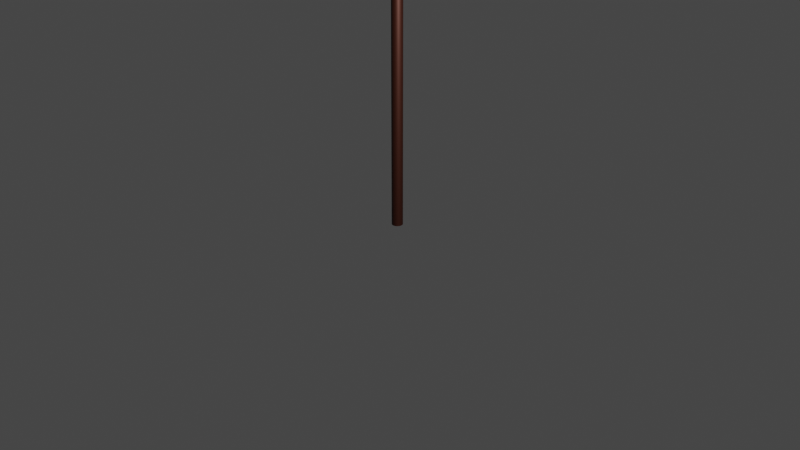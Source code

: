 # Source: Flag.blend  (saved by Blender 2.82.7; exported with 4.5.12 LTS)
import bpy
from mathutils import Matrix  # noqa: F401  (used for matrix-valued properties, if any)

bpy.ops.wm.read_factory_settings(use_empty=True)
scene = bpy.context.scene
scene.name = 'Scene'

# ---- collections
col_collection = bpy.data.collections.new('Collection'); scene.collection.children.link(col_collection)

# ---- materials (node trees are filled in below, after node groups)
mat_material_002 = bpy.data.materials.new('Material.002')
mat_material_002.use_transparent_shadow = False
mat_flag_color = bpy.data.materials.new('Flag Color')
mat_flag_color.use_transparent_shadow = False
mat_stripes = bpy.data.materials.new('Stripes')
mat_stripes.use_transparent_shadow = False
mat_stripes.diffuse_color = (0.8, 0.02392, 0.0184, 1.0)
mat_material_001 = bpy.data.materials.new('Material.001')
mat_material_001.use_transparent_shadow = False

# ---- material node trees
mat_material_002.use_nodes = True; mat_material_002.node_tree.nodes.clear()
_N = mat_material_002.node_tree.nodes; _L = mat_material_002.node_tree.links
n0 = _N.new('ShaderNodeOutputMaterial'); n0.name = 'Material Output'; n0.location = (300, 300)
n1 = _N.new('ShaderNodeBsdfPrincipled'); n1.name = 'Principled BSDF'; n1.location = (10, 300)
n1.distribution = 'GGX'
n1.subsurface_method = 'BURLEY'
n1.inputs[0].default_value = (0.0331, 0.007606, 0.003261, 1.0)
n1.inputs[1].default_value = 0.6528
n1.inputs[3].default_value = 1.45
n1.inputs[27].default_value = (0.0, 0.0, 0.0, 1.0)
n1.inputs[28].default_value = 1.0
_L.new(n1.outputs[0], n0.inputs[0])
n0.is_active_output = True
mat_flag_color.use_nodes = True; mat_flag_color.node_tree.nodes.clear()
_N = mat_flag_color.node_tree.nodes; _L = mat_flag_color.node_tree.links
n0 = _N.new('ShaderNodeOutputMaterial'); n0.name = 'Material Output'; n0.location = (300, 300)
n1 = _N.new('ShaderNodeBsdfPrincipled'); n1.name = 'Principled BSDF'; n1.location = (10, 300)
n1.distribution = 'GGX'
n1.subsurface_method = 'BURLEY'
n1.inputs[0].default_value = (0.8, 0.5198, 0.06102, 1.0)
n1.inputs[3].default_value = 1.45
n1.inputs[27].default_value = (0.0, 0.0, 0.0, 1.0)
n1.inputs[28].default_value = 1.0
_L.new(n1.outputs[0], n0.inputs[0])
n0.is_active_output = True
mat_material_001.use_nodes = True; mat_material_001.node_tree.nodes.clear()
_N = mat_material_001.node_tree.nodes; _L = mat_material_001.node_tree.links
n0 = _N.new('ShaderNodeOutputMaterial'); n0.name = 'Material Output'; n0.location = (300, 300)
n1 = _N.new('ShaderNodeBsdfPrincipled'); n1.name = 'Principled BSDF'; n1.location = (10, 300)
n1.distribution = 'GGX'
n1.subsurface_method = 'BURLEY'
n1.inputs[0].default_value = (0.06287, 0.01324, 0.8, 1.0)
n1.inputs[3].default_value = 1.45
n1.inputs[27].default_value = (0.0, 0.0, 0.0, 1.0)
n1.inputs[28].default_value = 1.0
_L.new(n1.outputs[0], n0.inputs[0])
n0.is_active_output = True

# ---- world
world_world = bpy.data.worlds.new('World'); scene.world = world_world
world_world.use_nodes = True; world_world.node_tree.nodes.clear()
_N = world_world.node_tree.nodes; _L = world_world.node_tree.links
n0 = _N.new('ShaderNodeOutputWorld'); n0.name = 'World Output'; n0.location = (300, 300)
n1 = _N.new('ShaderNodeBackground'); n1.name = 'Background'; n1.location = (10, 300)
n1.inputs[0].default_value = (0.05088, 0.05088, 0.05088, 1.0)
_L.new(n1.outputs[0], n0.inputs[0])
n0.is_active_output = True
world_world.color = (0.05088, 0.05088, 0.05088)
world_world.use_sun_shadow = False
world_world.sun_shadow_jitter_overblur = 0.0

# ---- cameras
cam_camera = bpy.data.cameras.new('Camera')
cam_camera.clip_end = 100.0
cam_camera.ortho_scale = 7.314

# ---- lights
light_light = bpy.data.lights.new('Light', 'POINT')
light_light.transmission_factor = 0.0
light_light.energy = 1000.0
light_light.shadow_soft_size = 0.1
light_light.shadow_maximum_resolution = 0.006
light_light.use_absolute_resolution = True

# ---- meshes
me_cylinder = bpy.data.meshes.new('Cylinder')
me_cylinder.from_pydata([(0.0, 1.0, -1.0), (0.0, 1.0, 3.847), (0.1951, 0.9808, -1.0), (0.1951, 0.9808, 3.847), (0.3827, 0.9239, -1.0), (0.3827, 0.9239, 3.847), (0.5556, 0.8315, -1.0), (0.5556, 0.8315, 3.847), (0.7071, 0.7071, -1.0), (0.7071, 0.7071, 3.847), (0.8315, 0.5556, -1.0), (0.8315, 0.5556, 3.847), (0.9239, 0.3827, -1.0), (0.9239, 0.3827, 3.847), (0.9808, 0.1951, -1.0), (0.9808, 0.1951, 3.847), (1.0, 7.55e-08, -1.0), (1.0, 7.55e-08, 3.847), (0.9808, -0.1951, -1.0), (0.9808, -0.1951, 3.847), (0.9239, -0.3827, -1.0), (0.9239, -0.3827, 3.847), (0.8315, -0.5556, -1.0), (0.8315, -0.5556, 3.847), (0.7071, -0.7071, -1.0), (0.7071, -0.7071, 3.847), (0.5556, -0.8315, -1.0), (0.5556, -0.8315, 3.847), (0.3827, -0.9239, -1.0), (0.3827, -0.9239, 3.847), (0.1951, -0.9808, -1.0), (0.1951, -0.9808, 3.847), (-3.258e-07, -1.0, -1.0), (-3.258e-07, -1.0, 3.847), (-0.1951, -0.9808, -1.0), (-0.1951, -0.9808, 3.847), (-0.3827, -0.9239, -1.0), (-0.3827, -0.9239, 3.847), (-0.5556, -0.8315, -1.0), (-0.5556, -0.8315, 3.847), (-0.7071, -0.7071, -1.0), (-0.7071, -0.7071, 3.847), (-0.8315, -0.5556, -1.0), (-0.8315, -0.5556, 3.847), (-0.9239, -0.3827, -1.0), (-0.9239, -0.3827, 3.847), (-0.9808, -0.1951, -1.0), (-0.9808, -0.1951, 3.847), (-1.0, 9.656e-07, -1.0), (-1.0, 9.656e-07, 3.847), (-0.9808, 0.1951, -1.0), (-0.9808, 0.1951, 3.847), (-0.9239, 0.3827, -1.0), (-0.9239, 0.3827, 3.847), (-0.8315, 0.5556, -1.0), (-0.8315, 0.5556, 3.847), (-0.7071, 0.7071, -1.0), (-0.7071, 0.7071, 3.847), (-0.5556, 0.8315, -1.0), (-0.5556, 0.8315, 3.847), (-0.3827, 0.9239, -1.0), (-0.3827, 0.9239, 3.847), (-0.1951, 0.9808, -1.0), (-0.1951, 0.9808, 3.847)], [], [(0, 1, 3, 2), (2, 3, 5, 4), (4, 5, 7, 6), (6, 7, 9, 8), (8, 9, 11, 10), (10, 11, 13, 12), (12, 13, 15, 14), (14, 15, 17, 16), (16, 17, 19, 18), (18, 19, 21, 20), (20, 21, 23, 22), (22, 23, 25, 24), (24, 25, 27, 26), (26, 27, 29, 28), (28, 29, 31, 30), (30, 31, 33, 32), (32, 33, 35, 34), (34, 35, 37, 36), (36, 37, 39, 38), (38, 39, 41, 40), (40, 41, 43, 42), (42, 43, 45, 44), (44, 45, 47, 46), (46, 47, 49, 48), (48, 49, 51, 50), (50, 51, 53, 52), (52, 53, 55, 54), (54, 55, 57, 56), (56, 57, 59, 58), (58, 59, 61, 60), (3, 1, 63, 61, 59, 57, 55, 53, 51, 49, 47, 45, 43, 41, 39, 37, 35, 33, 31, 29, 27, 25, 23, 21, 19, 17, 15, 13, 11, 9, 7, 5), (60, 61, 63, 62), (62, 63, 1, 0), (0, 2, 4, 6, 8, 10, 12, 14, 16, 18, 20, 22, 24, 26, 28, 30, 32, 34, 36, 38, 40, 42, 44, 46, 48, 50, 52, 54, 56, 58, 60, 62)])
_uv = me_cylinder.uv_layers.new(name='UVMap')
_uv.uv.foreach_set('vector', [1.0, 0.5, 1.0, 1.0, 0.9688, 1.0, 0.9688, 0.5, 0.9688, 0.5, 0.9688, 1.0, 0.9375, 1.0, 0.9375, 0.5, 0.9375, 0.5, 0.9375, 1.0, 0.9062, 1.0, 0.9062, 0.5, 0.9062, 0.5, 0.9062, 1.0, 0.875, 1.0, 0.875, 0.5, 0.875, 0.5, 0.875, 1.0, 0.8438, 1.0, 0.8438, 0.5, 0.8438, 0.5, 0.8438, 1.0, 0.8125, 1.0, 0.8125, 0.5, 0.8125, 0.5, 0.8125, 1.0, 0.7812, 1.0, 0.7812, 0.5, 0.7812, 0.5, 0.7812, 1.0, 0.75, 1.0, 0.75, 0.5, 0.75, 0.5, 0.75, 1.0, 0.7188, 1.0, 0.7188, 0.5, 0.7188, 0.5, 0.7188, 1.0, 0.6875, 1.0, 0.6875, 0.5, 0.6875, 0.5, 0.6875, 1.0, 0.6562, 1.0, 0.6562, 0.5, 0.6562, 0.5, 0.6562, 1.0, 0.625, 1.0, 0.625, 0.5, 0.625, 0.5, 0.625, 1.0, 0.5938, 1.0, 0.5938, 0.5, 0.5938, 0.5, 0.5938, 1.0, 0.5625, 1.0, 0.5625, 0.5, 0.5625, 0.5, 0.5625, 1.0, 0.5312, 1.0, 0.5312, 0.5, 0.5312, 0.5, 0.5312, 1.0, 0.5, 1.0, 0.5, 0.5, 0.5, 0.5, 0.5, 1.0, 0.4688, 1.0, 0.4688, 0.5, 0.4688, 0.5, 0.4688, 1.0, 0.4375, 1.0, 0.4375, 0.5, 0.4375, 0.5, 0.4375, 1.0, 0.4062, 1.0, 0.4062, 0.5, 0.4062, 0.5, 0.4062, 1.0, 0.375, 1.0, 0.375, 0.5, 0.375, 0.5, 0.375, 1.0, 0.3438, 1.0, 0.3438, 0.5, 0.3438, 0.5, 0.3438, 1.0, 0.3125, 1.0, 0.3125, 0.5, 0.3125, 0.5, 0.3125, 1.0, 0.2812, 1.0, 0.2812, 0.5, 0.2812, 0.5, 0.2812, 1.0, 0.25, 1.0, 0.25, 0.5, 0.25, 0.5, 0.25, 1.0, 0.2188, 1.0, 0.2188, 0.5, 0.2188, 0.5, 0.2188, 1.0, 0.1875, 1.0, 0.1875, 0.5, 0.1875, 0.5, 0.1875, 1.0, 0.1562, 1.0, 0.1562, 0.5, 0.1562, 0.5, 0.1562, 1.0, 0.125, 1.0, 0.125, 0.5, 0.125, 0.5, 0.125, 1.0, 0.09375, 1.0, 0.09375, 0.5, 0.09375, 0.5, 0.09375, 1.0, 0.0625, 1.0, 0.0625, 0.5, 0.2968, 0.4854, 0.25, 0.49, 0.2032, 0.4854, 0.1582, 0.4717, 0.1167, 0.4496, 0.08029, 0.4197, 0.05045, 0.3833, 0.02827, 0.3418, 0.01461, 0.2968, 0.01, 0.25, 0.01461, 0.2032, 0.02827, 0.1582, 0.05045, 0.1167, 0.08029, 0.08029, 0.1167, 0.05045, 0.1582, 0.02827, 0.2032, 0.01461, 0.25, 0.01, 0.2968, 0.01461, 0.3418, 0.02827, 0.3833, 0.05045, 0.4197, 0.08029, 0.4496, 0.1167, 0.4717, 0.1582, 0.4854, 0.2032, 0.49, 0.25, 0.4854, 0.2968, 0.4717, 0.3418, 0.4496, 0.3833, 0.4197, 0.4197, 0.3833, 0.4496, 0.3418, 0.4717, 0.0625, 0.5, 0.0625, 1.0, 0.03125, 1.0, 0.03125, 0.5, 0.03125, 0.5, 0.03125, 1.0, 0.0, 1.0, 0.0, 0.5, 0.75, 0.49, 0.7968, 0.4854, 0.8418, 0.4717, 0.8833, 0.4496, 0.9197, 0.4197, 0.9496, 0.3833, 0.9717, 0.3418, 0.9854, 0.2968, 0.99, 0.25, 0.9854, 0.2032, 0.9717, 0.1582, 0.9496, 0.1167, 0.9197, 0.08029, 0.8833, 0.05045, 0.8418, 0.02827, 0.7968, 0.01461, 0.75, 0.01, 0.7032, 0.01461, 0.6582, 0.02827, 0.6167, 0.05045, 0.5803, 0.08029, 0.5504, 0.1167, 0.5283, 0.1582, 0.5146, 0.2032, 0.51, 0.25, 0.5146, 0.2968, 0.5283, 0.3418, 0.5504, 0.3833, 0.5803, 0.4197, 0.6167, 0.4496, 0.6582, 0.4717, 0.7032, 0.4854])
me_cylinder.materials.append(mat_material_002)
me_cylinder.use_remesh_fix_poles = True
me_cylinder.use_remesh_preserve_attributes = False
me_cylinder.use_mirror_vertex_groups = False
me_cylinder.update()
me_plane = bpy.data.meshes.new('Plane')
me_plane.from_pydata([(-0.9745, -1.0, 0.0), (2.055, -1.0, 0.0), (-0.9745, 1.0, 0.0), (2.055, 1.0, 0.0), (0.5405, -1.0, 0.0), (0.5405, 1.0, 0.0), (-0.9745, 0.0, 0.0), (1.298, -1.0, 0.0), (2.055, 0.0, 0.0), (-0.217, 1.0, 0.0), (-0.217, -1.0, 0.0), (1.298, 1.0, 0.0), (0.5405, 0.0, 0.0), (-0.217, 0.0, 0.0), (1.298, 0.0, 0.0), (-0.9745, -0.5, 0.0), (1.677, -1.0, 0.0), (2.055, 0.5, 0.0), (-0.5957, 1.0, 0.0), (0.1617, -1.0, 0.0), (0.9192, 1.0, 0.0), (0.5405, 0.5, 0.0), (-0.9745, 0.5, 0.0), (0.9192, -1.0, 0.0), (2.055, -0.5, 0.0), (0.1617, 1.0, 0.0), (-0.5957, -1.0, 0.0), (1.677, 1.0, 0.0), (0.5405, -0.5, 0.0), (-0.217, 0.5, 0.0), (-0.217, -0.5, 0.0), (-0.5957, 0.0, 0.0), (0.1617, 0.0, 0.0), (1.298, 0.5, 0.0), (1.298, -0.5, 0.0), (0.9192, 0.0, 0.0), (1.677, 0.0, 0.0), (1.677, -0.5, 0.0), (0.9192, -0.5, 0.0), (0.9192, 0.5, 0.0), (0.1617, -0.5, 0.0), (-0.5957, -0.5, 0.0), (-0.5957, 0.5, 0.0), (0.1617, 0.5, 0.0), (1.677, 0.5, 0.0), (-0.9745, -0.75, 0.0), (1.866, -1.0, 0.0), (2.055, 0.75, 0.0), (-0.7851, 1.0, 0.0), (0.3511, -1.0, 0.0), (0.7298, 1.0, 0.0), (0.5405, 0.75, 0.0), (-0.9745, 0.25, 0.0), (1.109, -1.0, 0.0), (2.055, -0.25, 0.0), (-0.02765, 1.0, 0.0), (-0.4064, -1.0, 0.0), (1.487, 1.0, 0.0), (0.5405, -0.25, 0.0), (-0.217, 0.75, 0.0), (-0.217, -0.25, 0.0), (-0.7851, 0.0, 0.0), (-0.02765, 0.0, 0.0), (1.298, 0.75, 0.0), (1.298, -0.25, 0.0), (0.7298, 0.0, 0.0), (1.487, 0.0, 0.0), (-0.9745, -0.25, 0.0), (1.487, -1.0, 0.0), (2.055, 0.25, 0.0), (-0.4064, 1.0, 0.0), (-0.02765, -1.0, 0.0), (1.109, 1.0, 0.0), (0.5405, 0.25, 0.0), (-0.9745, 0.75, 0.0), (0.7298, -1.0, 0.0), (2.055, -0.75, 0.0), (0.3511, 1.0, 0.0), (-0.7851, -1.0, 0.0), (1.866, 1.0, 0.0), (0.5405, -0.75, 0.0), (-0.217, 0.25, 0.0), (-0.217, -0.75, 0.0), (-0.4064, 0.0, 0.0), (0.3511, 0.0, 0.0), (1.298, 0.25, 0.0), (1.298, -0.75, 0.0), (1.109, 0.0, 0.0), (1.866, 0.0, 0.0), (1.677, -0.25, 0.0), (1.677, -0.75, 0.0), (1.487, -0.5, 0.0), (1.866, -0.5, 0.0), (0.9192, -0.25, 0.0), (0.9192, -0.75, 0.0), (0.7298, -0.5, 0.0), (1.109, -0.5, 0.0), (0.9192, 0.75, 0.0), (0.9192, 0.25, 0.0), (0.7298, 0.5, 0.0), (1.109, 0.5, 0.0), (0.1617, -0.25, 0.0), (0.1617, -0.75, 0.0), (-0.02765, -0.5, 0.0), (0.3511, -0.5, 0.0), (-0.5957, -0.25, 0.0), (-0.5957, -0.75, 0.0), (-0.7851, -0.5, 0.0), (-0.4064, -0.5, 0.0), (-0.5957, 0.75, 0.0), (-0.5957, 0.25, 0.0), (-0.7851, 0.5, 0.0), (-0.4064, 0.5, 0.0), (0.1617, 0.75, 0.0), (0.1617, 0.25, 0.0), (-0.02765, 0.5, 0.0), (0.3511, 0.5, 0.0), (1.677, 0.75, 0.0), (1.677, 0.25, 0.0), (1.487, 0.5, 0.0), (1.866, 0.5, 0.0), (1.866, 0.25, 0.0), (1.487, 0.25, 0.0), (1.487, 0.75, 0.0), (0.3511, 0.25, 0.0), (-0.02765, 0.25, 0.0), (-0.02765, 0.75, 0.0), (-0.4064, 0.25, 0.0), (-0.7851, 0.25, 0.0), (-0.7851, 0.75, 0.0), (-0.4064, -0.75, 0.0), (-0.7851, -0.75, 0.0), (-0.7851, -0.25, 0.0), (0.3511, -0.75, 0.0), (-0.02765, -0.75, 0.0), (-0.02765, -0.25, 0.0), (1.109, 0.25, 0.0), (0.7298, 0.25, 0.0), (0.7298, 0.75, 0.0), (1.109, -0.75, 0.0), (0.7298, -0.75, 0.0), (0.7298, -0.25, 0.0), (1.866, -0.75, 0.0), (1.487, -0.75, 0.0), (1.487, -0.25, 0.0), (1.866, -0.25, 0.0), (1.109, -0.25, 0.0), (1.109, 0.75, 0.0), (0.3511, -0.25, 0.0), (-0.4064, -0.25, 0.0), (-0.4064, 0.75, 0.0), (0.3511, 0.75, 0.0), (1.866, 0.75, 0.0), (-0.9745, -0.875, 0.0), (1.961, -1.0, 0.0), (2.055, 0.875, 0.0), (-0.8798, 1.0, 0.0), (0.4458, -1.0, 0.0), (0.6351, 1.0, 0.0), (0.5405, 0.875, 0.0), (-0.9745, 0.125, 0.0), (1.203, -1.0, 0.0), (2.055, -0.125, 0.0), (-0.1223, 1.0, 0.0), (-0.3117, -1.0, 0.0), (1.393, 1.0, 0.0), (0.5405, -0.125, 0.0), (-0.217, 0.875, 0.0), (-0.217, -0.125, 0.0), (-0.8798, 0.0, 0.0), (-0.1223, 0.0, 0.0), (1.298, 0.875, 0.0), (1.298, -0.125, 0.0), (0.6351, 0.0, 0.0), (1.393, 0.0, 0.0), (-0.9745, -0.375, 0.0), (1.582, -1.0, 0.0), (2.055, 0.375, 0.0), (-0.5011, 1.0, 0.0), (0.06704, -1.0, 0.0), (1.014, 1.0, 0.0), (0.5405, 0.375, 0.0), (-0.9745, 0.625, 0.0), (0.8245, -1.0, 0.0), (2.055, -0.625, 0.0), (0.2564, 1.0, 0.0), (-0.6904, -1.0, 0.0), (1.771, 1.0, 0.0), (0.5405, -0.625, 0.0), (-0.217, 0.375, 0.0), (-0.217, -0.625, 0.0), (-0.5011, 0.0, 0.0), (0.2564, 0.0, 0.0), (1.298, 0.375, 0.0), (1.298, -0.625, 0.0), (1.014, 0.0, 0.0), (1.771, 0.0, 0.0), (1.677, -0.125, 0.0), (1.677, -0.625, 0.0), (1.393, -0.5, 0.0), (1.771, -0.5, 0.0), (0.9192, -0.125, 0.0), (0.9192, -0.625, 0.0), (0.6351, -0.5, 0.0), (1.014, -0.5, 0.0), (0.9192, 0.875, 0.0), (0.9192, 0.375, 0.0), (0.6351, 0.5, 0.0), (1.014, 0.5, 0.0), (0.1617, -0.125, 0.0), (0.1617, -0.625, 0.0), (-0.1223, -0.5, 0.0), (0.2564, -0.5, 0.0), (-0.5957, -0.125, 0.0), (-0.5957, -0.625, 0.0), (-0.8798, -0.5, 0.0), (-0.5011, -0.5, 0.0), (-0.5957, 0.875, 0.0), (-0.5957, 0.375, 0.0), (-0.8798, 0.5, 0.0), (-0.5011, 0.5, 0.0), (0.1617, 0.875, 0.0), (0.1617, 0.375, 0.0), (-0.1223, 0.5, 0.0), (0.2564, 0.5, 0.0), (1.677, 0.875, 0.0), (1.677, 0.375, 0.0), (1.393, 0.5, 0.0), (1.771, 0.5, 0.0), (-0.9745, -0.625, 0.0), (1.771, -1.0, 0.0), (2.055, 0.625, 0.0), (-0.6904, 1.0, 0.0), (0.2564, -1.0, 0.0), (0.8245, 1.0, 0.0), (0.5405, 0.625, 0.0), (-0.9745, 0.375, 0.0), (1.014, -1.0, 0.0), (2.055, -0.375, 0.0), (0.06704, 1.0, 0.0), (-0.5011, -1.0, 0.0), (1.582, 1.0, 0.0), (0.5405, -0.375, 0.0), (-0.217, 0.625, 0.0), (-0.217, -0.375, 0.0), (-0.6904, 0.0, 0.0), (0.06704, 0.0, 0.0), (1.298, 0.625, 0.0), (1.298, -0.375, 0.0), (0.8245, 0.0, 0.0), (1.582, 0.0, 0.0), (-0.9745, -0.125, 0.0), (1.393, -1.0, 0.0), (2.055, 0.125, 0.0), (-0.3117, 1.0, 0.0), (-0.1223, -1.0, 0.0), (1.203, 1.0, 0.0), (0.5405, 0.125, 0.0), (-0.9745, 0.875, 0.0), (0.6351, -1.0, 0.0), (2.055, -0.875, 0.0), (0.4458, 1.0, 0.0), (-0.8798, -1.0, 0.0), (1.961, 1.0, 0.0), (0.5405, -0.875, 0.0), (-0.217, 0.125, 0.0), (-0.217, -0.875, 0.0), (-0.3117, 0.0, 0.0), (0.4458, 0.0, 0.0), (1.298, 0.125, 0.0), (1.298, -0.875, 0.0), (1.203, 0.0, 0.0), (1.961, 0.0, 0.0), (1.677, -0.375, 0.0), (1.677, -0.875, 0.0), (1.582, -0.5, 0.0), (1.961, -0.5, 0.0), (0.9192, -0.375, 0.0), (0.9192, -0.875, 0.0), (0.8245, -0.5, 0.0), (1.203, -0.5, 0.0), (0.9192, 0.625, 0.0), (0.9192, 0.125, 0.0), (0.8245, 0.5, 0.0), (1.203, 0.5, 0.0), (0.1617, -0.375, 0.0), (0.1617, -0.875, 0.0), (0.06704, -0.5, 0.0), (0.4458, -0.5, 0.0), (-0.5957, -0.375, 0.0), (-0.5957, -0.875, 0.0), (-0.6904, -0.5, 0.0), (-0.3117, -0.5, 0.0), (-0.5957, 0.625, 0.0), (-0.5957, 0.125, 0.0), (-0.6904, 0.5, 0.0), (-0.3117, 0.5, 0.0), (0.1617, 0.625, 0.0), (0.1617, 0.125, 0.0), (0.06704, 0.5, 0.0), (0.4458, 0.5, 0.0), (1.677, 0.625, 0.0), (1.677, 0.125, 0.0), (1.582, 0.5, 0.0), (1.961, 0.5, 0.0), (1.866, 0.375, 0.0), (1.866, 0.125, 0.0), (1.771, 0.25, 0.0), (1.961, 0.25, 0.0), (1.487, 0.375, 0.0), (1.487, 0.125, 0.0), (1.393, 0.25, 0.0), (1.582, 0.25, 0.0), (1.487, 0.875, 0.0), (1.487, 0.625, 0.0), (1.393, 0.75, 0.0), (1.582, 0.75, 0.0), (0.3511, 0.375, 0.0), (0.3511, 0.125, 0.0), (0.2564, 0.25, 0.0), (0.4458, 0.25, 0.0), (-0.02765, 0.375, 0.0), (-0.02765, 0.125, 0.0), (-0.1223, 0.25, 0.0), (0.06704, 0.25, 0.0), (-0.02765, 0.875, 0.0), (-0.02765, 0.625, 0.0), (-0.1223, 0.75, 0.0), (0.06704, 0.75, 0.0), (-0.4064, 0.375, 0.0), (-0.4064, 0.125, 0.0), (-0.5011, 0.25, 0.0), (-0.3117, 0.25, 0.0), (-0.7851, 0.375, 0.0), (-0.7851, 0.125, 0.0), (-0.8798, 0.25, 0.0), (-0.6904, 0.25, 0.0), (-0.7851, 0.875, 0.0), (-0.7851, 0.625, 0.0), (-0.8798, 0.75, 0.0), (-0.6904, 0.75, 0.0), (-0.4064, -0.625, 0.0), (-0.4064, -0.875, 0.0), (-0.5011, -0.75, 0.0), (-0.3117, -0.75, 0.0), (-0.7851, -0.625, 0.0), (-0.7851, -0.875, 0.0), (-0.8798, -0.75, 0.0), (-0.6904, -0.75, 0.0), (-0.7851, -0.125, 0.0), (-0.7851, -0.375, 0.0), (-0.8798, -0.25, 0.0), (-0.6904, -0.25, 0.0), (0.3511, -0.625, 0.0), (0.3511, -0.875, 0.0), (0.2564, -0.75, 0.0), (0.4458, -0.75, 0.0), (-0.02765, -0.625, 0.0), (-0.02765, -0.875, 0.0), (-0.1223, -0.75, 0.0), (0.06704, -0.75, 0.0), (-0.02765, -0.125, 0.0), (-0.02765, -0.375, 0.0), (-0.1223, -0.25, 0.0), (0.06704, -0.25, 0.0), (1.109, 0.375, 0.0), (1.109, 0.125, 0.0), (1.014, 0.25, 0.0), (1.203, 0.25, 0.0), (0.7298, 0.375, 0.0), (0.7298, 0.125, 0.0), (0.6351, 0.25, 0.0), (0.8245, 0.25, 0.0), (0.7298, 0.875, 0.0), (0.7298, 0.625, 0.0), (0.6351, 0.75, 0.0), (0.8245, 0.75, 0.0), (1.109, -0.625, 0.0), (1.109, -0.875, 0.0), (1.014, -0.75, 0.0), (1.203, -0.75, 0.0), (0.7298, -0.625, 0.0), (0.7298, -0.875, 0.0), (0.6351, -0.75, 0.0), (0.8245, -0.75, 0.0), (0.7298, -0.125, 0.0), (0.7298, -0.375, 0.0), (0.6351, -0.25, 0.0), (0.8245, -0.25, 0.0), (1.866, -0.625, 0.0), (1.866, -0.875, 0.0), (1.771, -0.75, 0.0), (1.961, -0.75, 0.0), (1.487, -0.625, 0.0), (1.487, -0.875, 0.0), (1.393, -0.75, 0.0), (1.582, -0.75, 0.0), (1.487, -0.125, 0.0), (1.487, -0.375, 0.0), (1.393, -0.25, 0.0), (1.582, -0.25, 0.0), (1.866, -0.125, 0.0), (1.866, -0.375, 0.0), (1.771, -0.25, 0.0), (1.961, -0.25, 0.0), (1.109, -0.125, 0.0), (1.109, -0.375, 0.0), (1.014, -0.25, 0.0), (1.203, -0.25, 0.0), (1.109, 0.875, 0.0), (1.109, 0.625, 0.0), (1.014, 0.75, 0.0), (1.203, 0.75, 0.0), (0.3511, -0.125, 0.0), (0.3511, -0.375, 0.0), (0.2564, -0.25, 0.0), (0.4458, -0.25, 0.0), (-0.4064, -0.125, 0.0), (-0.4064, -0.375, 0.0), (-0.5011, -0.25, 0.0), (-0.3117, -0.25, 0.0), (-0.4064, 0.875, 0.0), (-0.4064, 0.625, 0.0), (-0.5011, 0.75, 0.0), (-0.3117, 0.75, 0.0), (0.3511, 0.875, 0.0), (0.3511, 0.625, 0.0), (0.2564, 0.75, 0.0), (0.4458, 0.75, 0.0), (1.866, 0.875, 0.0), (1.866, 0.625, 0.0), (1.771, 0.75, 0.0), (1.961, 0.75, 0.0), (1.961, 0.625, 0.0), (1.771, 0.625, 0.0), (1.771, 0.875, 0.0), (0.4458, 0.625, 0.0), (0.2564, 0.625, 0.0), (0.2564, 0.875, 0.0), (-0.3117, 0.625, 0.0), (-0.5011, 0.625, 0.0), (-0.5011, 0.875, 0.0), (-0.3117, -0.375, 0.0), (-0.5011, -0.375, 0.0), (-0.5011, -0.125, 0.0), (0.4458, -0.375, 0.0), (0.2564, -0.375, 0.0), (0.2564, -0.125, 0.0), (1.203, 0.625, 0.0), (1.014, 0.625, 0.0), (1.014, 0.875, 0.0), (1.203, -0.375, 0.0), (1.014, -0.375, 0.0), (1.014, -0.125, 0.0), (1.961, -0.375, 0.0), (1.771, -0.375, 0.0), (1.771, -0.125, 0.0), (1.582, -0.375, 0.0), (1.393, -0.375, 0.0), (1.393, -0.125, 0.0), (1.582, -0.875, 0.0), (1.393, -0.875, 0.0), (1.393, -0.625, 0.0), (1.961, -0.875, 0.0), (1.771, -0.875, 0.0), (1.771, -0.625, 0.0), (0.8245, -0.375, 0.0), (0.6351, -0.375, 0.0), (0.6351, -0.125, 0.0), (0.8245, -0.875, 0.0), (0.6351, -0.875, 0.0), (0.6351, -0.625, 0.0), (1.203, -0.875, 0.0), (1.014, -0.875, 0.0), (1.014, -0.625, 0.0), (0.8245, 0.625, 0.0), (0.6351, 0.625, 0.0), (0.6351, 0.875, 0.0), (0.8245, 0.125, 0.0), (0.6351, 0.125, 0.0), (0.6351, 0.375, 0.0), (1.203, 0.125, 0.0), (1.014, 0.125, 0.0), (1.014, 0.375, 0.0), (0.06704, -0.375, 0.0), (-0.1223, -0.375, 0.0), (-0.1223, -0.125, 0.0), (0.06704, -0.875, 0.0), (-0.1223, -0.875, 0.0), (-0.1223, -0.625, 0.0), (0.4458, -0.875, 0.0), (0.2564, -0.875, 0.0), (0.2564, -0.625, 0.0), (-0.6904, -0.375, 0.0), (-0.8798, -0.375, 0.0), (-0.8798, -0.125, 0.0), (-0.6904, -0.875, 0.0), (-0.8798, -0.875, 0.0), (-0.8798, -0.625, 0.0), (-0.3117, -0.875, 0.0), (-0.5011, -0.875, 0.0), (-0.5011, -0.625, 0.0), (-0.6904, 0.625, 0.0), (-0.8798, 0.625, 0.0), (-0.8798, 0.875, 0.0), (-0.6904, 0.125, 0.0), (-0.8798, 0.125, 0.0), (-0.8798, 0.375, 0.0), (-0.3117, 0.125, 0.0), (-0.5011, 0.125, 0.0), (-0.5011, 0.375, 0.0), (0.06704, 0.625, 0.0), (-0.1223, 0.625, 0.0), (-0.1223, 0.875, 0.0), (0.06704, 0.125, 0.0), (-0.1223, 0.125, 0.0), (-0.1223, 0.375, 0.0), (0.4458, 0.125, 0.0), (0.2564, 0.125, 0.0), (0.2564, 0.375, 0.0), (1.582, 0.625, 0.0), (1.393, 0.625, 0.0), (1.393, 0.875, 0.0), (1.582, 0.125, 0.0), (1.393, 0.125, 0.0), (1.393, 0.375, 0.0), (1.961, 0.125, 0.0), (1.771, 0.125, 0.0), (1.771, 0.375, 0.0), (1.961, 0.375, 0.0), (1.582, 0.375, 0.0), (1.582, 0.875, 0.0), (0.4458, 0.375, 0.0), (0.06704, 0.375, 0.0), (0.06704, 0.875, 0.0), (-0.3117, 0.375, 0.0), (-0.6904, 0.375, 0.0), (-0.6904, 0.875, 0.0), (-0.3117, -0.625, 0.0), (-0.6904, -0.625, 0.0), (-0.6904, -0.125, 0.0), (0.4458, -0.625, 0.0), (0.06704, -0.625, 0.0), (0.06704, -0.125, 0.0), (1.203, 0.375, 0.0), (0.8245, 0.375, 0.0), (0.8245, 0.875, 0.0), (1.203, -0.625, 0.0), (0.8245, -0.625, 0.0), (0.8245, -0.125, 0.0), (1.961, -0.625, 0.0), (1.582, -0.625, 0.0), (1.582, -0.125, 0.0), (1.961, -0.125, 0.0), (1.203, -0.125, 0.0), (1.203, 0.875, 0.0), (0.4458, -0.125, 0.0), (-0.3117, -0.125, 0.0), (-0.3117, 0.875, 0.0), (0.4458, 0.875, 0.0), (1.961, 0.875, 0.0)], [], [(560, 155, 3, 263), (559, 159, 5, 261), (558, 167, 9, 254), (557, 168, 13, 267), (556, 166, 12, 268), (555, 171, 11, 256), (554, 172, 14, 271), (553, 162, 8, 272), (552, 197, 36, 250), (551, 198, 37, 275), (550, 184, 24, 276), (549, 201, 35, 249), (548, 202, 38, 279), (547, 194, 34, 280), (546, 205, 20, 234), (545, 206, 39, 283), (544, 193, 33, 284), (543, 209, 32, 246), (542, 210, 40, 287), (541, 188, 28, 288), (540, 213, 31, 245), (539, 214, 41, 291), (538, 190, 30, 292), (537, 217, 18, 232), (536, 218, 42, 295), (535, 189, 29, 296), (534, 221, 25, 239), (533, 222, 43, 299), (532, 181, 21, 300), (531, 225, 27, 241), (530, 226, 44, 303), (529, 177, 17, 304), (528, 305, 120, 228), (527, 306, 121, 307), (526, 253, 69, 308), (525, 309, 119, 227), (524, 310, 122, 311), (523, 302, 118, 312), (522, 313, 57, 165), (521, 314, 123, 315), (520, 301, 117, 316), (519, 317, 116, 224), (518, 318, 124, 319), (517, 257, 73, 320), (516, 321, 115, 223), (515, 322, 125, 323), (514, 298, 114, 324), (513, 325, 55, 163), (512, 326, 126, 327), (511, 297, 113, 328), (510, 329, 112, 220), (509, 330, 127, 331), (508, 265, 81, 332), (507, 333, 111, 219), (506, 334, 128, 335), (505, 294, 110, 336), (504, 337, 48, 156), (503, 338, 129, 339), (502, 293, 109, 340), (501, 341, 108, 216), (500, 342, 130, 343), (499, 266, 82, 344), (498, 345, 107, 215), (497, 346, 131, 347), (496, 290, 106, 348), (495, 349, 61, 169), (494, 350, 132, 351), (493, 289, 105, 352), (492, 353, 104, 212), (491, 354, 133, 355), (490, 264, 80, 356), (489, 357, 103, 211), (488, 358, 134, 359), (487, 286, 102, 360), (486, 361, 62, 170), (485, 362, 135, 363), (484, 285, 101, 364), (483, 365, 100, 208), (482, 366, 136, 367), (481, 269, 85, 368), (480, 369, 99, 207), (479, 370, 137, 371), (478, 282, 98, 372), (477, 373, 50, 158), (476, 374, 138, 375), (475, 281, 97, 376), (474, 377, 96, 204), (473, 378, 139, 379), (472, 270, 86, 380), (471, 381, 95, 203), (470, 382, 140, 383), (469, 278, 94, 384), (468, 385, 65, 173), (467, 386, 141, 387), (466, 277, 93, 388), (465, 389, 92, 200), (464, 390, 142, 391), (463, 260, 76, 392), (462, 393, 91, 199), (461, 394, 143, 395), (460, 274, 90, 396), (459, 397, 66, 174), (458, 398, 144, 399), (457, 273, 89, 400), (456, 401, 88, 196), (455, 402, 145, 403), (454, 238, 54, 404), (453, 405, 87, 195), (452, 406, 146, 407), (451, 248, 64, 408), (450, 409, 72, 180), (449, 410, 147, 411), (448, 247, 63, 412), (447, 413, 84, 192), (446, 414, 148, 415), (445, 242, 58, 416), (444, 417, 83, 191), (443, 418, 149, 419), (442, 244, 60, 420), (441, 421, 70, 178), (440, 422, 150, 423), (439, 243, 59, 424), (438, 425, 77, 185), (437, 426, 151, 427), (436, 235, 51, 428), (435, 429, 79, 187), (434, 430, 152, 431), (433, 231, 47, 432), (430, 433, 432, 152), (120, 304, 433, 430), (304, 17, 231, 433), (301, 434, 431, 117), (44, 228, 434, 301), (228, 120, 430, 434), (225, 435, 187, 27), (117, 431, 435, 225), (431, 152, 429, 435), (426, 436, 428, 151), (116, 300, 436, 426), (300, 21, 235, 436), (297, 437, 427, 113), (43, 224, 437, 297), (224, 116, 426, 437), (221, 438, 185, 25), (113, 427, 438, 221), (427, 151, 425, 438), (422, 439, 424, 150), (112, 296, 439, 422), (296, 29, 243, 439), (293, 440, 423, 109), (42, 220, 440, 293), (220, 112, 422, 440), (217, 441, 178, 18), (109, 423, 441, 217), (423, 150, 421, 441), (418, 442, 420, 149), (108, 292, 442, 418), (292, 30, 244, 442), (289, 443, 419, 105), (41, 216, 443, 289), (216, 108, 418, 443), (213, 444, 191, 31), (105, 419, 444, 213), (419, 149, 417, 444), (414, 445, 416, 148), (104, 288, 445, 414), (288, 28, 242, 445), (285, 446, 415, 101), (40, 212, 446, 285), (212, 104, 414, 446), (209, 447, 192, 32), (101, 415, 447, 209), (415, 148, 413, 447), (410, 448, 412, 147), (100, 284, 448, 410), (284, 33, 247, 448), (281, 449, 411, 97), (39, 208, 449, 281), (208, 100, 410, 449), (205, 450, 180, 20), (97, 411, 450, 205), (411, 147, 409, 450), (406, 451, 408, 146), (96, 280, 451, 406), (280, 34, 248, 451), (277, 452, 407, 93), (38, 204, 452, 277), (204, 96, 406, 452), (201, 453, 195, 35), (93, 407, 453, 201), (407, 146, 405, 453), (402, 454, 404, 145), (92, 276, 454, 402), (276, 24, 238, 454), (273, 455, 403, 89), (37, 200, 455, 273), (200, 92, 402, 455), (197, 456, 196, 36), (89, 403, 456, 197), (403, 145, 401, 456), (398, 457, 400, 144), (91, 275, 457, 398), (275, 37, 273, 457), (248, 458, 399, 64), (34, 199, 458, 248), (199, 91, 398, 458), (172, 459, 174, 14), (64, 399, 459, 172), (399, 144, 397, 459), (394, 460, 396, 143), (68, 176, 460, 394), (176, 16, 274, 460), (270, 461, 395, 86), (7, 252, 461, 270), (252, 68, 394, 461), (194, 462, 199, 34), (86, 395, 462, 194), (395, 143, 393, 462), (390, 463, 392, 142), (46, 154, 463, 390), (154, 1, 260, 463), (274, 464, 391, 90), (16, 230, 464, 274), (230, 46, 390, 464), (198, 465, 200, 37), (90, 391, 465, 198), (391, 142, 389, 465), (386, 466, 388, 141), (95, 279, 466, 386), (279, 38, 277, 466), (242, 467, 387, 58), (28, 203, 467, 242), (203, 95, 386, 467), (166, 468, 173, 12), (58, 387, 468, 166), (387, 141, 385, 468), (382, 469, 384, 140), (75, 183, 469, 382), (183, 23, 278, 469), (264, 470, 383, 80), (4, 259, 470, 264), (259, 75, 382, 470), (188, 471, 203, 28), (80, 383, 471, 188), (383, 140, 381, 471), (378, 472, 380, 139), (53, 161, 472, 378), (161, 7, 270, 472), (278, 473, 379, 94), (23, 237, 473, 278), (237, 53, 378, 473), (202, 474, 204, 38), (94, 379, 474, 202), (379, 139, 377, 474), (374, 475, 376, 138), (99, 283, 475, 374), (283, 39, 281, 475), (235, 476, 375, 51), (21, 207, 476, 235), (207, 99, 374, 476), (159, 477, 158, 5), (51, 375, 477, 159), (375, 138, 373, 477), (370, 478, 372, 137), (65, 249, 478, 370), (249, 35, 282, 478), (257, 479, 371, 73), (12, 173, 479, 257), (173, 65, 370, 479), (181, 480, 207, 21), (73, 371, 480, 181), (371, 137, 369, 480), (366, 481, 368, 136), (87, 271, 481, 366), (271, 14, 269, 481), (282, 482, 367, 98), (35, 195, 482, 282), (195, 87, 366, 482), (206, 483, 208, 39), (98, 367, 483, 206), (367, 136, 365, 483), (362, 484, 364, 135), (103, 287, 484, 362), (287, 40, 285, 484), (244, 485, 363, 60), (30, 211, 485, 244), (211, 103, 362, 485), (168, 486, 170, 13), (60, 363, 486, 168), (363, 135, 361, 486), (358, 487, 360, 134), (71, 179, 487, 358), (179, 19, 286, 487), (266, 488, 359, 82), (10, 255, 488, 266), (255, 71, 358, 488), (190, 489, 211, 30), (82, 359, 489, 190), (359, 134, 357, 489), (354, 490, 356, 133), (49, 157, 490, 354), (157, 4, 264, 490), (286, 491, 355, 102), (19, 233, 491, 286), (233, 49, 354, 491), (210, 492, 212, 40), (102, 355, 492, 210), (355, 133, 353, 492), (350, 493, 352, 132), (107, 291, 493, 350), (291, 41, 289, 493), (175, 494, 351, 67), (15, 215, 494, 175), (215, 107, 350, 494), (251, 495, 169, 6), (67, 351, 495, 251), (351, 132, 349, 495), (346, 496, 348, 131), (78, 186, 496, 346), (186, 26, 290, 496), (153, 497, 347, 45), (0, 262, 497, 153), (262, 78, 346, 497), (229, 498, 215, 15), (45, 347, 498, 229), (347, 131, 345, 498), (342, 499, 344, 130), (56, 164, 499, 342), (164, 10, 266, 499), (290, 500, 343, 106), (26, 240, 500, 290), (240, 56, 342, 500), (214, 501, 216, 41), (106, 343, 501, 214), (343, 130, 341, 501), (338, 502, 340, 129), (111, 295, 502, 338), (295, 42, 293, 502), (182, 503, 339, 74), (22, 219, 503, 182), (219, 111, 338, 503), (258, 504, 156, 2), (74, 339, 504, 258), (339, 129, 337, 504), (334, 505, 336, 128), (61, 245, 505, 334), (245, 31, 294, 505), (160, 506, 335, 52), (6, 169, 506, 160), (169, 61, 334, 506), (236, 507, 219, 22), (52, 335, 507, 236), (335, 128, 333, 507), (330, 508, 332, 127), (83, 267, 508, 330), (267, 13, 265, 508), (294, 509, 331, 110), (31, 191, 509, 294), (191, 83, 330, 509), (218, 510, 220, 42), (110, 331, 510, 218), (331, 127, 329, 510), (326, 511, 328, 126), (115, 299, 511, 326), (299, 43, 297, 511), (243, 512, 327, 59), (29, 223, 512, 243), (223, 115, 326, 512), (167, 513, 163, 9), (59, 327, 513, 167), (327, 126, 325, 513), (322, 514, 324, 125), (62, 246, 514, 322), (246, 32, 298, 514), (265, 515, 323, 81), (13, 170, 515, 265), (170, 62, 322, 515), (189, 516, 223, 29), (81, 323, 516, 189), (323, 125, 321, 516), (318, 517, 320, 124), (84, 268, 517, 318), (268, 12, 257, 517), (298, 518, 319, 114), (32, 192, 518, 298), (192, 84, 318, 518), (222, 519, 224, 43), (114, 319, 519, 222), (319, 124, 317, 519), (314, 520, 316, 123), (119, 303, 520, 314), (303, 44, 301, 520), (247, 521, 315, 63), (33, 227, 521, 247), (227, 119, 314, 521), (171, 522, 165, 11), (63, 315, 522, 171), (315, 123, 313, 522), (310, 523, 312, 122), (66, 250, 523, 310), (250, 36, 302, 523), (269, 524, 311, 85), (14, 174, 524, 269), (174, 66, 310, 524), (193, 525, 227, 33), (85, 311, 525, 193), (311, 122, 309, 525), (306, 526, 308, 121), (88, 272, 526, 306), (272, 8, 253, 526), (302, 527, 307, 118), (36, 196, 527, 302), (196, 88, 306, 527), (226, 528, 228, 44), (118, 307, 528, 226), (307, 121, 305, 528), (305, 529, 304, 120), (121, 308, 529, 305), (308, 69, 177, 529), (309, 530, 303, 119), (122, 312, 530, 309), (312, 118, 226, 530), (313, 531, 241, 57), (123, 316, 531, 313), (316, 117, 225, 531), (317, 532, 300, 116), (124, 320, 532, 317), (320, 73, 181, 532), (321, 533, 299, 115), (125, 324, 533, 321), (324, 114, 222, 533), (325, 534, 239, 55), (126, 328, 534, 325), (328, 113, 221, 534), (329, 535, 296, 112), (127, 332, 535, 329), (332, 81, 189, 535), (333, 536, 295, 111), (128, 336, 536, 333), (336, 110, 218, 536), (337, 537, 232, 48), (129, 340, 537, 337), (340, 109, 217, 537), (341, 538, 292, 108), (130, 344, 538, 341), (344, 82, 190, 538), (345, 539, 291, 107), (131, 348, 539, 345), (348, 106, 214, 539), (349, 540, 245, 61), (132, 352, 540, 349), (352, 105, 213, 540), (353, 541, 288, 104), (133, 356, 541, 353), (356, 80, 188, 541), (357, 542, 287, 103), (134, 360, 542, 357), (360, 102, 210, 542), (361, 543, 246, 62), (135, 364, 543, 361), (364, 101, 209, 543), (365, 544, 284, 100), (136, 368, 544, 365), (368, 85, 193, 544), (369, 545, 283, 99), (137, 372, 545, 369), (372, 98, 206, 545), (373, 546, 234, 50), (138, 376, 546, 373), (376, 97, 205, 546), (377, 547, 280, 96), (139, 380, 547, 377), (380, 86, 194, 547), (381, 548, 279, 95), (140, 384, 548, 381), (384, 94, 202, 548), (385, 549, 249, 65), (141, 388, 549, 385), (388, 93, 201, 549), (389, 550, 276, 92), (142, 392, 550, 389), (392, 76, 184, 550), (393, 551, 275, 91), (143, 396, 551, 393), (396, 90, 198, 551), (397, 552, 250, 66), (144, 400, 552, 397), (400, 89, 197, 552), (401, 553, 272, 88), (145, 404, 553, 401), (404, 54, 162, 553), (405, 554, 271, 87), (146, 408, 554, 405), (408, 64, 172, 554), (409, 555, 256, 72), (147, 412, 555, 409), (412, 63, 171, 555), (413, 556, 268, 84), (148, 416, 556, 413), (416, 58, 166, 556), (417, 557, 267, 83), (149, 420, 557, 417), (420, 60, 168, 557), (421, 558, 254, 70), (150, 424, 558, 421), (424, 59, 167, 558), (425, 559, 261, 77), (151, 428, 559, 425), (428, 51, 159, 559), (429, 560, 263, 79), (152, 432, 560, 429), (432, 47, 155, 560)])
me_plane.polygons.foreach_set('material_index', [0, 0, 0, 0, 2, 0, 0, 0, 0, 1, 1, 2, 1, 1, 0, 0, 0, 2, 1, 1, 0, 1, 1, 0, 0, 0, 0, 0, 0, 0, 0, 0, 0, 0, 0, 0, 0, 0, 0, 1, 1, 0, 2, 2, 0, 0, 0, 0, 1, 1, 0, 0, 0, 0, 0, 0, 0, 1, 1, 1, 0, 0, 1, 0, 0, 0, 0, 0, 1, 0, 0, 1, 0, 0, 2, 0, 2, 0, 2, 0, 0, 2, 2, 0, 1, 1, 1, 0, 0, 1, 0, 0, 2, 0, 2, 1, 0, 0, 1, 0, 0, 0, 0, 0, 0, 0, 0, 2, 0, 0, 0, 1, 1, 0, 2, 0, 0, 0, 0, 0, 1, 1, 0, 1, 1, 0, 1, 1, 1, 1, 1, 1, 1, 1, 0, 0, 0, 1, 1, 1, 1, 1, 1, 0, 0, 0, 1, 1, 1, 1, 1, 1, 0, 0, 0, 0, 0, 0, 0, 0, 0, 0, 0, 0, 0, 0, 0, 2, 0, 0, 2, 2, 2, 1, 1, 1, 1, 1, 1, 0, 0, 0, 0, 0, 0, 2, 0, 0, 2, 0, 2, 0, 0, 0, 0, 0, 0, 0, 0, 0, 0, 0, 0, 0, 0, 0, 0, 0, 0, 0, 0, 0, 0, 0, 0, 1, 1, 1, 0, 0, 0, 0, 0, 0, 1, 1, 1, 2, 0, 0, 0, 0, 0, 2, 2, 2, 0, 0, 0, 0, 0, 0, 1, 1, 1, 0, 0, 0, 0, 0, 0, 1, 1, 1, 1, 1, 1, 1, 1, 1, 0, 0, 0, 2, 0, 2, 2, 2, 2, 0, 0, 0, 0, 2, 0, 0, 2, 2, 0, 2, 0, 0, 0, 0, 0, 0, 0, 0, 0, 0, 0, 0, 0, 0, 0, 0, 1, 1, 1, 0, 0, 0, 0, 0, 0, 1, 1, 1, 0, 0, 0, 0, 0, 0, 0, 0, 0, 0, 0, 0, 0, 0, 0, 1, 1, 1, 0, 0, 0, 0, 0, 0, 1, 1, 1, 1, 1, 1, 1, 1, 1, 0, 0, 0, 0, 0, 0, 0, 0, 0, 0, 0, 0, 0, 0, 0, 0, 0, 0, 0, 0, 0, 1, 1, 1, 1, 1, 1, 0, 0, 0, 2, 2, 2, 0, 0, 2, 0, 0, 0, 2, 2, 2, 2, 2, 0, 0, 2, 2, 1, 1, 1, 1, 1, 1, 0, 0, 0, 0, 0, 0, 0, 0, 0, 0, 0, 0, 0, 0, 0, 0, 0, 0, 0, 0, 0, 0, 0, 0, 0, 0, 0, 0, 0, 0, 0, 0, 0, 0, 0, 2, 0, 0, 0, 0, 0, 0, 0, 0, 0, 0, 0, 0, 1, 1, 1, 1, 1, 1, 0, 0, 0, 1, 1, 1, 1, 1, 1, 2, 2, 0, 0, 0, 0, 0, 2, 2, 0, 0, 0, 1, 1, 1, 1, 1, 1, 0, 2, 2, 1, 1, 1, 1, 1, 1, 0, 0, 0, 0, 0, 0, 2, 0, 0, 0, 0, 0, 2, 2, 2, 0, 0, 0, 0, 0, 0, 0, 0, 0, 0, 0, 0])
_uv = me_plane.uv_layers.new(name='UVMap')
_uv.uv.foreach_set('vector', [0.9688, 0.9375, 1.0, 0.9375, 1.0, 1.0, 0.9688, 1.0, 0.4688, 0.9375, 0.5, 0.9375, 0.5, 1.0, 0.4688, 1.0, 0.2188, 0.9375, 0.25, 0.9375, 0.25, 1.0, 0.2188, 1.0, 0.2188, 0.4375, 0.25, 0.4375, 0.25, 0.5, 0.2188, 0.5, 0.4688, 0.4375, 0.5, 0.4375, 0.5, 0.5, 0.4688, 0.5, 0.7188, 0.9375, 0.75, 0.9375, 0.75, 1.0, 0.7188, 1.0, 0.7188, 0.4375, 0.75, 0.4375, 0.75, 0.5, 0.7188, 0.5, 0.9688, 0.4375, 1.0, 0.4375, 1.0, 0.5, 0.9688, 0.5, 0.8438, 0.4375, 0.875, 0.4375, 0.875, 0.5, 0.8438, 0.5, 0.8438, 0.1875, 0.875, 0.1875, 0.875, 0.25, 0.8438, 0.25, 0.9688, 0.1875, 1.0, 0.1875, 1.0, 0.25, 0.9688, 0.25, 0.5938, 0.4375, 0.625, 0.4375, 0.625, 0.5, 0.5938, 0.5, 0.5938, 0.1875, 0.625, 0.1875, 0.625, 0.25, 0.5938, 0.25, 0.7188, 0.1875, 0.75, 0.1875, 0.75, 0.25, 0.7188, 0.25, 0.5938, 0.9375, 0.625, 0.9375, 0.625, 1.0, 0.5938, 1.0, 0.5938, 0.6875, 0.625, 0.6875, 0.625, 0.75, 0.5938, 0.75, 0.7188, 0.6875, 0.75, 0.6875, 0.75, 0.75, 0.7188, 0.75, 0.3438, 0.4375, 0.375, 0.4375, 0.375, 0.5, 0.3438, 0.5, 0.3438, 0.1875, 0.375, 0.1875, 0.375, 0.25, 0.3438, 0.25, 0.4688, 0.1875, 0.5, 0.1875, 0.5, 0.25, 0.4688, 0.25, 0.09375, 0.4375, 0.125, 0.4375, 0.125, 0.5, 0.09375, 0.5, 0.09375, 0.1875, 0.125, 0.1875, 0.125, 0.25, 0.09375, 0.25, 0.2188, 0.1875, 0.25, 0.1875, 0.25, 0.25, 0.2188, 0.25, 0.09375, 0.9375, 0.125, 0.9375, 0.125, 1.0, 0.09375, 1.0, 0.09375, 0.6875, 0.125, 0.6875, 0.125, 0.75, 0.09375, 0.75, 0.2188, 0.6875, 0.25, 0.6875, 0.25, 0.75, 0.2188, 0.75, 0.3438, 0.9375, 0.375, 0.9375, 0.375, 1.0, 0.3438, 1.0, 0.3438, 0.6875, 0.375, 0.6875, 0.375, 0.75, 0.3438, 0.75, 0.4688, 0.6875, 0.5, 0.6875, 0.5, 0.75, 0.4688, 0.75, 0.8438, 0.9375, 0.875, 0.9375, 0.875, 1.0, 0.8438, 1.0, 0.8438, 0.6875, 0.875, 0.6875, 0.875, 0.75, 0.8438, 0.75, 0.9688, 0.6875, 1.0, 0.6875, 1.0, 0.75, 0.9688, 0.75, 0.9062, 0.6875, 0.9375, 0.6875, 0.9375, 0.75, 0.9062, 0.75, 0.9062, 0.5625, 0.9375, 0.5625, 0.9375, 0.625, 0.9062, 0.625, 0.9688, 0.5625, 1.0, 0.5625, 1.0, 0.625, 0.9688, 0.625, 0.7812, 0.6875, 0.8125, 0.6875, 0.8125, 0.75, 0.7812, 0.75, 0.7812, 0.5625, 0.8125, 0.5625, 0.8125, 0.625, 0.7812, 0.625, 0.8438, 0.5625, 0.875, 0.5625, 0.875, 0.625, 0.8438, 0.625, 0.7812, 0.9375, 0.8125, 0.9375, 0.8125, 1.0, 0.7812, 1.0, 0.7812, 0.8125, 0.8125, 0.8125, 0.8125, 0.875, 0.7812, 0.875, 0.8438, 0.8125, 0.875, 0.8125, 0.875, 0.875, 0.8438, 0.875, 0.4062, 0.6875, 0.4375, 0.6875, 0.4375, 0.75, 0.4062, 0.75, 0.4062, 0.5625, 0.4375, 0.5625, 0.4375, 0.625, 0.4062, 0.625, 0.4688, 0.5625, 0.5, 0.5625, 0.5, 0.625, 0.4688, 0.625, 0.2812, 0.6875, 0.3125, 0.6875, 0.3125, 0.75, 0.2812, 0.75, 0.2812, 0.5625, 0.3125, 0.5625, 0.3125, 0.625, 0.2812, 0.625, 0.3438, 0.5625, 0.375, 0.5625, 0.375, 0.625, 0.3438, 0.625, 0.2812, 0.9375, 0.3125, 0.9375, 0.3125, 1.0, 0.2812, 1.0, 0.2812, 0.8125, 0.3125, 0.8125, 0.3125, 0.875, 0.2812, 0.875, 0.3438, 0.8125, 0.375, 0.8125, 0.375, 0.875, 0.3438, 0.875, 0.1562, 0.6875, 0.1875, 0.6875, 0.1875, 0.75, 0.1562, 0.75, 0.1562, 0.5625, 0.1875, 0.5625, 0.1875, 0.625, 0.1562, 0.625, 0.2188, 0.5625, 0.25, 0.5625, 0.25, 0.625, 0.2188, 0.625, 0.03125, 0.6875, 0.0625, 0.6875, 0.0625, 0.75, 0.03125, 0.75, 0.03125, 0.5625, 0.0625, 0.5625, 0.0625, 0.625, 0.03125, 0.625, 0.09375, 0.5625, 0.125, 0.5625, 0.125, 0.625, 0.09375, 0.625, 0.03125, 0.9375, 0.0625, 0.9375, 0.0625, 1.0, 0.03125, 1.0, 0.03125, 0.8125, 0.0625, 0.8125, 0.0625, 0.875, 0.03125, 0.875, 0.09375, 0.8125, 0.125, 0.8125, 0.125, 0.875, 0.09375, 0.875, 0.1562, 0.1875, 0.1875, 0.1875, 0.1875, 0.25, 0.1562, 0.25, 0.1562, 0.0625, 0.1875, 0.0625, 0.1875, 0.125, 0.1562, 0.125, 0.2188, 0.0625, 0.25, 0.0625, 0.25, 0.125, 0.2188, 0.125, 0.03125, 0.1875, 0.0625, 0.1875, 0.0625, 0.25, 0.03125, 0.25, 0.03125, 0.0625, 0.0625, 0.0625, 0.0625, 0.125, 0.03125, 0.125, 0.09375, 0.0625, 0.125, 0.0625, 0.125, 0.125, 0.09375, 0.125, 0.03125, 0.4375, 0.0625, 0.4375, 0.0625, 0.5, 0.03125, 0.5, 0.03125, 0.3125, 0.0625, 0.3125, 0.0625, 0.375, 0.03125, 0.375, 0.09375, 0.3125, 0.125, 0.3125, 0.125, 0.375, 0.09375, 0.375, 0.4062, 0.1875, 0.4375, 0.1875, 0.4375, 0.25, 0.4062, 0.25, 0.4062, 0.0625, 0.4375, 0.0625, 0.4375, 0.125, 0.4062, 0.125, 0.4688, 0.0625, 0.5, 0.0625, 0.5, 0.125, 0.4688, 0.125, 0.2812, 0.1875, 0.3125, 0.1875, 0.3125, 0.25, 0.2812, 0.25, 0.2812, 0.0625, 0.3125, 0.0625, 0.3125, 0.125, 0.2812, 0.125, 0.3438, 0.0625, 0.375, 0.0625, 0.375, 0.125, 0.3438, 0.125, 0.2812, 0.4375, 0.3125, 0.4375, 0.3125, 0.5, 0.2812, 0.5, 0.2812, 0.3125, 0.3125, 0.3125, 0.3125, 0.375, 0.2812, 0.375, 0.3438, 0.3125, 0.375, 0.3125, 0.375, 0.375, 0.3438, 0.375, 0.6562, 0.6875, 0.6875, 0.6875, 0.6875, 0.75, 0.6562, 0.75, 0.6562, 0.5625, 0.6875, 0.5625, 0.6875, 0.625, 0.6562, 0.625, 0.7188, 0.5625, 0.75, 0.5625, 0.75, 0.625, 0.7188, 0.625, 0.5312, 0.6875, 0.5625, 0.6875, 0.5625, 0.75, 0.5312, 0.75, 0.5312, 0.5625, 0.5625, 0.5625, 0.5625, 0.625, 0.5312, 0.625, 0.5938, 0.5625, 0.625, 0.5625, 0.625, 0.625, 0.5938, 0.625, 0.5312, 0.9375, 0.5625, 0.9375, 0.5625, 1.0, 0.5312, 1.0, 0.5312, 0.8125, 0.5625, 0.8125, 0.5625, 0.875, 0.5312, 0.875, 0.5938, 0.8125, 0.625, 0.8125, 0.625, 0.875, 0.5938, 0.875, 0.6562, 0.1875, 0.6875, 0.1875, 0.6875, 0.25, 0.6562, 0.25, 0.6562, 0.0625, 0.6875, 0.0625, 0.6875, 0.125, 0.6562, 0.125, 0.7188, 0.0625, 0.75, 0.0625, 0.75, 0.125, 0.7188, 0.125, 0.5312, 0.1875, 0.5625, 0.1875, 0.5625, 0.25, 0.5312, 0.25, 0.5312, 0.0625, 0.5625, 0.0625, 0.5625, 0.125, 0.5312, 0.125, 0.5938, 0.0625, 0.625, 0.0625, 0.625, 0.125, 0.5938, 0.125, 0.5312, 0.4375, 0.5625, 0.4375, 0.5625, 0.5, 0.5312, 0.5, 0.5312, 0.3125, 0.5625, 0.3125, 0.5625, 0.375, 0.5312, 0.375, 0.5938, 0.3125, 0.625, 0.3125, 0.625, 0.375, 0.5938, 0.375, 0.9062, 0.1875, 0.9375, 0.1875, 0.9375, 0.25, 0.9062, 0.25, 0.9062, 0.0625, 0.9375, 0.0625, 0.9375, 0.125, 0.9062, 0.125, 0.9688, 0.0625, 1.0, 0.0625, 1.0, 0.125, 0.9688, 0.125, 0.7812, 0.1875, 0.8125, 0.1875, 0.8125, 0.25, 0.7812, 0.25, 0.7812, 0.0625, 0.8125, 0.0625, 0.8125, 0.125, 0.7812, 0.125, 0.8438, 0.0625, 0.875, 0.0625, 0.875, 0.125, 0.8438, 0.125, 0.7812, 0.4375, 0.8125, 0.4375, 0.8125, 0.5, 0.7812, 0.5, 0.7812, 0.3125, 0.8125, 0.3125, 0.8125, 0.375, 0.7812, 0.375, 0.8438, 0.3125, 0.875, 0.3125, 0.875, 0.375, 0.8438, 0.375, 0.9062, 0.4375, 0.9375, 0.4375, 0.9375, 0.5, 0.9062, 0.5, 0.9062, 0.3125, 0.9375, 0.3125, 0.9375, 0.375, 0.9062, 0.375, 0.9688, 0.3125, 1.0, 0.3125, 1.0, 0.375, 0.9688, 0.375, 0.6562, 0.4375, 0.6875, 0.4375, 0.6875, 0.5, 0.6562, 0.5, 0.6562, 0.3125, 0.6875, 0.3125, 0.6875, 0.375, 0.6562, 0.375, 0.7188, 0.3125, 0.75, 0.3125, 0.75, 0.375, 0.7188, 0.375, 0.6562, 0.9375, 0.6875, 0.9375, 0.6875, 1.0, 0.6562, 1.0, 0.6562, 0.8125, 0.6875, 0.8125, 0.6875, 0.875, 0.6562, 0.875, 0.7188, 0.8125, 0.75, 0.8125, 0.75, 0.875, 0.7188, 0.875, 0.4062, 0.4375, 0.4375, 0.4375, 0.4375, 0.5, 0.4062, 0.5, 0.4062, 0.3125, 0.4375, 0.3125, 0.4375, 0.375, 0.4062, 0.375, 0.4688, 0.3125, 0.5, 0.3125, 0.5, 0.375, 0.4688, 0.375, 0.1562, 0.4375, 0.1875, 0.4375, 0.1875, 0.5, 0.1562, 0.5, 0.1562, 0.3125, 0.1875, 0.3125, 0.1875, 0.375, 0.1562, 0.375, 0.2188, 0.3125, 0.25, 0.3125, 0.25, 0.375, 0.2188, 0.375, 0.1562, 0.9375, 0.1875, 0.9375, 0.1875, 1.0, 0.1562, 1.0, 0.1562, 0.8125, 0.1875, 0.8125, 0.1875, 0.875, 0.1562, 0.875, 0.2188, 0.8125, 0.25, 0.8125, 0.25, 0.875, 0.2188, 0.875, 0.4062, 0.9375, 0.4375, 0.9375, 0.4375, 1.0, 0.4062, 1.0, 0.4062, 0.8125, 0.4375, 0.8125, 0.4375, 0.875, 0.4062, 0.875, 0.4688, 0.8125, 0.5, 0.8125, 0.5, 0.875, 0.4688, 0.875, 0.9062, 0.9375, 0.9375, 0.9375, 0.9375, 1.0, 0.9062, 1.0, 0.9062, 0.8125, 0.9375, 0.8125, 0.9375, 0.875, 0.9062, 0.875, 0.9688, 0.8125, 1.0, 0.8125, 1.0, 0.875, 0.9688, 0.875, 0.9375, 0.8125, 0.9688, 0.8125, 0.9688, 0.875, 0.9375, 0.875, 0.9375, 0.75, 0.9688, 0.75, 0.9688, 0.8125, 0.9375, 0.8125, 0.9688, 0.75, 1.0, 0.75, 1.0, 0.8125, 0.9688, 0.8125, 0.875, 0.8125, 0.9062, 0.8125, 0.9062, 0.875, 0.875, 0.875, 0.875, 0.75, 0.9062, 0.75, 0.9062, 0.8125, 0.875, 0.8125, 0.9062, 0.75, 0.9375, 0.75, 0.9375, 0.8125, 0.9062, 0.8125, 0.875, 0.9375, 0.9062, 0.9375, 0.9062, 1.0, 0.875, 1.0, 0.875, 0.875, 0.9062, 0.875, 0.9062, 0.9375, 0.875, 0.9375, 0.9062, 0.875, 0.9375, 0.875, 0.9375, 0.9375, 0.9062, 0.9375, 0.4375, 0.8125, 0.4688, 0.8125, 0.4688, 0.875, 0.4375, 0.875, 0.4375, 0.75, 0.4688, 0.75, 0.4688, 0.8125, 0.4375, 0.8125, 0.4688, 0.75, 0.5, 0.75, 0.5, 0.8125, 0.4688, 0.8125, 0.375, 0.8125, 0.4062, 0.8125, 0.4062, 0.875, 0.375, 0.875, 0.375, 0.75, 0.4062, 0.75, 0.4062, 0.8125, 0.375, 0.8125, 0.4062, 0.75, 0.4375, 0.75, 0.4375, 0.8125, 0.4062, 0.8125, 0.375, 0.9375, 0.4062, 0.9375, 0.4062, 1.0, 0.375, 1.0, 0.375, 0.875, 0.4062, 0.875, 0.4062, 0.9375, 0.375, 0.9375, 0.4062, 0.875, 0.4375, 0.875, 0.4375, 0.9375, 0.4062, 0.9375, 0.1875, 0.8125, 0.2188, 0.8125, 0.2188, 0.875, 0.1875, 0.875, 0.1875, 0.75, 0.2188, 0.75, 0.2188, 0.8125, 0.1875, 0.8125, 0.2188, 0.75, 0.25, 0.75, 0.25, 0.8125, 0.2188, 0.8125, 0.125, 0.8125, 0.1562, 0.8125, 0.1562, 0.875, 0.125, 0.875, 0.125, 0.75, 0.1562, 0.75, 0.1562, 0.8125, 0.125, 0.8125, 0.1562, 0.75, 0.1875, 0.75, 0.1875, 0.8125, 0.1562, 0.8125, 0.125, 0.9375, 0.1562, 0.9375, 0.1562, 1.0, 0.125, 1.0, 0.125, 0.875, 0.1562, 0.875, 0.1562, 0.9375, 0.125, 0.9375, 0.1562, 0.875, 0.1875, 0.875, 0.1875, 0.9375, 0.1562, 0.9375, 0.1875, 0.3125, 0.2188, 0.3125, 0.2188, 0.375, 0.1875, 0.375, 0.1875, 0.25, 0.2188, 0.25, 0.2188, 0.3125, 0.1875, 0.3125, 0.2188, 0.25, 0.25, 0.25, 0.25, 0.3125, 0.2188, 0.3125, 0.125, 0.3125, 0.1562, 0.3125, 0.1562, 0.375, 0.125, 0.375, 0.125, 0.25, 0.1562, 0.25, 0.1562, 0.3125, 0.125, 0.3125, 0.1562, 0.25, 0.1875, 0.25, 0.1875, 0.3125, 0.1562, 0.3125, 0.125, 0.4375, 0.1562, 0.4375, 0.1562, 0.5, 0.125, 0.5, 0.125, 0.375, 0.1562, 0.375, 0.1562, 0.4375, 0.125, 0.4375, 0.1562, 0.375, 0.1875, 0.375, 0.1875, 0.4375, 0.1562, 0.4375, 0.4375, 0.3125, 0.4688, 0.3125, 0.4688, 0.375, 0.4375, 0.375, 0.4375, 0.25, 0.4688, 0.25, 0.4688, 0.3125, 0.4375, 0.3125, 0.4688, 0.25, 0.5, 0.25, 0.5, 0.3125, 0.4688, 0.3125, 0.375, 0.3125, 0.4062, 0.3125, 0.4062, 0.375, 0.375, 0.375, 0.375, 0.25, 0.4062, 0.25, 0.4062, 0.3125, 0.375, 0.3125, 0.4062, 0.25, 0.4375, 0.25, 0.4375, 0.3125, 0.4062, 0.3125, 0.375, 0.4375, 0.4062, 0.4375, 0.4062, 0.5, 0.375, 0.5, 0.375, 0.375, 0.4062, 0.375, 0.4062, 0.4375, 0.375, 0.4375, 0.4062, 0.375, 0.4375, 0.375, 0.4375, 0.4375, 0.4062, 0.4375, 0.6875, 0.8125, 0.7188, 0.8125, 0.7188, 0.875, 0.6875, 0.875, 0.6875, 0.75, 0.7188, 0.75, 0.7188, 0.8125, 0.6875, 0.8125, 0.7188, 0.75, 0.75, 0.75, 0.75, 0.8125, 0.7188, 0.8125, 0.625, 0.8125, 0.6562, 0.8125, 0.6562, 0.875, 0.625, 0.875, 0.625, 0.75, 0.6562, 0.75, 0.6562, 0.8125, 0.625, 0.8125, 0.6562, 0.75, 0.6875, 0.75, 0.6875, 0.8125, 0.6562, 0.8125, 0.625, 0.9375, 0.6562, 0.9375, 0.6562, 1.0, 0.625, 1.0, 0.625, 0.875, 0.6562, 0.875, 0.6562, 0.9375, 0.625, 0.9375, 0.6562, 0.875, 0.6875, 0.875, 0.6875, 0.9375, 0.6562, 0.9375, 0.6875, 0.3125, 0.7188, 0.3125, 0.7188, 0.375, 0.6875, 0.375, 0.6875, 0.25, 0.7188, 0.25, 0.7188, 0.3125, 0.6875, 0.3125, 0.7188, 0.25, 0.75, 0.25, 0.75, 0.3125, 0.7188, 0.3125, 0.625, 0.3125, 0.6562, 0.3125, 0.6562, 0.375, 0.625, 0.375, 0.625, 0.25, 0.6562, 0.25, 0.6562, 0.3125, 0.625, 0.3125, 0.6562, 0.25, 0.6875, 0.25, 0.6875, 0.3125, 0.6562, 0.3125, 0.625, 0.4375, 0.6562, 0.4375, 0.6562, 0.5, 0.625, 0.5, 0.625, 0.375, 0.6562, 0.375, 0.6562, 0.4375, 0.625, 0.4375, 0.6562, 0.375, 0.6875, 0.375, 0.6875, 0.4375, 0.6562, 0.4375, 0.9375, 0.3125, 0.9688, 0.3125, 0.9688, 0.375, 0.9375, 0.375, 0.9375, 0.25, 0.9688, 0.25, 0.9688, 0.3125, 0.9375, 0.3125, 0.9688, 0.25, 1.0, 0.25, 1.0, 0.3125, 0.9688, 0.3125, 0.875, 0.3125, 0.9062, 0.3125, 0.9062, 0.375, 0.875, 0.375, 0.875, 0.25, 0.9062, 0.25, 0.9062, 0.3125, 0.875, 0.3125, 0.9062, 0.25, 0.9375, 0.25, 0.9375, 0.3125, 0.9062, 0.3125, 0.875, 0.4375, 0.9062, 0.4375, 0.9062, 0.5, 0.875, 0.5, 0.875, 0.375, 0.9062, 0.375, 0.9062, 0.4375, 0.875, 0.4375, 0.9062, 0.375, 0.9375, 0.375, 0.9375, 0.4375, 0.9062, 0.4375, 0.8125, 0.3125, 0.8438, 0.3125, 0.8438, 0.375, 0.8125, 0.375, 0.8125, 0.25, 0.8438, 0.25, 0.8438, 0.3125, 0.8125, 0.3125, 0.8438, 0.25, 0.875, 0.25, 0.875, 0.3125, 0.8438, 0.3125, 0.75, 0.3125, 0.7812, 0.3125, 0.7812, 0.375, 0.75, 0.375, 0.75, 0.25, 0.7812, 0.25, 0.7812, 0.3125, 0.75, 0.3125, 0.7812, 0.25, 0.8125, 0.25, 0.8125, 0.3125, 0.7812, 0.3125, 0.75, 0.4375, 0.7812, 0.4375, 0.7812, 0.5, 0.75, 0.5, 0.75, 0.375, 0.7812, 0.375, 0.7812, 0.4375, 0.75, 0.4375, 0.7812, 0.375, 0.8125, 0.375, 0.8125, 0.4375, 0.7812, 0.4375, 0.8125, 0.0625, 0.8438, 0.0625, 0.8438, 0.125, 0.8125, 0.125, 0.8125, 0.0, 0.8438, 0.0, 0.8438, 0.0625, 0.8125, 0.0625, 0.8438, 0.0, 0.875, 0.0, 0.875, 0.0625, 0.8438, 0.0625, 0.75, 0.0625, 0.7812, 0.0625, 0.7812, 0.125, 0.75, 0.125, 0.75, 0.0, 0.7812, 0.0, 0.7812, 0.0625, 0.75, 0.0625, 0.7812, 0.0, 0.8125, 0.0, 0.8125, 0.0625, 0.7812, 0.0625, 0.75, 0.1875, 0.7812, 0.1875, 0.7812, 0.25, 0.75, 0.25, 0.75, 0.125, 0.7812, 0.125, 0.7812, 0.1875, 0.75, 0.1875, 0.7812, 0.125, 0.8125, 0.125, 0.8125, 0.1875, 0.7812, 0.1875, 0.9375, 0.0625, 0.9688, 0.0625, 0.9688, 0.125, 0.9375, 0.125, 0.9375, 0.0, 0.9688, 0.0, 0.9688, 0.0625, 0.9375, 0.0625, 0.9688, 0.0, 1.0, 0.0, 1.0, 0.0625, 0.9688, 0.0625, 0.875, 0.0625, 0.9062, 0.0625, 0.9062, 0.125, 0.875, 0.125, 0.875, 0.0, 0.9062, 0.0, 0.9062, 0.0625, 0.875, 0.0625, 0.9062, 0.0, 0.9375, 0.0, 0.9375, 0.0625, 0.9062, 0.0625, 0.875, 0.1875, 0.9062, 0.1875, 0.9062, 0.25, 0.875, 0.25, 0.875, 0.125, 0.9062, 0.125, 0.9062, 0.1875, 0.875, 0.1875, 0.9062, 0.125, 0.9375, 0.125, 0.9375, 0.1875, 0.9062, 0.1875, 0.5625, 0.3125, 0.5938, 0.3125, 0.5938, 0.375, 0.5625, 0.375, 0.5625, 0.25, 0.5938, 0.25, 0.5938, 0.3125, 0.5625, 0.3125, 0.5938, 0.25, 0.625, 0.25, 0.625, 0.3125, 0.5938, 0.3125, 0.5, 0.3125, 0.5312, 0.3125, 0.5312, 0.375, 0.5, 0.375, 0.5, 0.25, 0.5312, 0.25, 0.5312, 0.3125, 0.5, 0.3125, 0.5312, 0.25, 0.5625, 0.25, 0.5625, 0.3125, 0.5312, 0.3125, 0.5, 0.4375, 0.5312, 0.4375, 0.5312, 0.5, 0.5, 0.5, 0.5, 0.375, 0.5312, 0.375, 0.5312, 0.4375, 0.5, 0.4375, 0.5312, 0.375, 0.5625, 0.375, 0.5625, 0.4375, 0.5312, 0.4375, 0.5625, 0.0625, 0.5938, 0.0625, 0.5938, 0.125, 0.5625, 0.125, 0.5625, 0.0, 0.5938, 0.0, 0.5938, 0.0625, 0.5625, 0.0625, 0.5938, 0.0, 0.625, 0.0, 0.625, 0.0625, 0.5938, 0.0625, 0.5, 0.0625, 0.5312, 0.0625, 0.5312, 0.125, 0.5, 0.125, 0.5, 0.0, 0.5312, 0.0, 0.5312, 0.0625, 0.5, 0.0625, 0.5312, 0.0, 0.5625, 0.0, 0.5625, 0.0625, 0.5312, 0.0625, 0.5, 0.1875, 0.5312, 0.1875, 0.5312, 0.25, 0.5, 0.25, 0.5, 0.125, 0.5312, 0.125, 0.5312, 0.1875, 0.5, 0.1875, 0.5312, 0.125, 0.5625, 0.125, 0.5625, 0.1875, 0.5312, 0.1875, 0.6875, 0.0625, 0.7188, 0.0625, 0.7188, 0.125, 0.6875, 0.125, 0.6875, 0.0, 0.7188, 0.0, 0.7188, 0.0625, 0.6875, 0.0625, 0.7188, 0.0, 0.75, 0.0, 0.75, 0.0625, 0.7188, 0.0625, 0.625, 0.0625, 0.6562, 0.0625, 0.6562, 0.125, 0.625, 0.125, 0.625, 0.0, 0.6562, 0.0, 0.6562, 0.0625, 0.625, 0.0625, 0.6562, 0.0, 0.6875, 0.0, 0.6875, 0.0625, 0.6562, 0.0625, 0.625, 0.1875, 0.6562, 0.1875, 0.6562, 0.25, 0.625, 0.25, 0.625, 0.125, 0.6562, 0.125, 0.6562, 0.1875, 0.625, 0.1875, 0.6562, 0.125, 0.6875, 0.125, 0.6875, 0.1875, 0.6562, 0.1875, 0.5625, 0.8125, 0.5938, 0.8125, 0.5938, 0.875, 0.5625, 0.875, 0.5625, 0.75, 0.5938, 0.75, 0.5938, 0.8125, 0.5625, 0.8125, 0.5938, 0.75, 0.625, 0.75, 0.625, 0.8125, 0.5938, 0.8125, 0.5, 0.8125, 0.5312, 0.8125, 0.5312, 0.875, 0.5, 0.875, 0.5, 0.75, 0.5312, 0.75, 0.5312, 0.8125, 0.5, 0.8125, 0.5312, 0.75, 0.5625, 0.75, 0.5625, 0.8125, 0.5312, 0.8125, 0.5, 0.9375, 0.5312, 0.9375, 0.5312, 1.0, 0.5, 1.0, 0.5, 0.875, 0.5312, 0.875, 0.5312, 0.9375, 0.5, 0.9375, 0.5312, 0.875, 0.5625, 0.875, 0.5625, 0.9375, 0.5312, 0.9375, 0.5625, 0.5625, 0.5938, 0.5625, 0.5938, 0.625, 0.5625, 0.625, 0.5625, 0.5, 0.5938, 0.5, 0.5938, 0.5625, 0.5625, 0.5625, 0.5938, 0.5, 0.625, 0.5, 0.625, 0.5625, 0.5938, 0.5625, 0.5, 0.5625, 0.5312, 0.5625, 0.5312, 0.625, 0.5, 0.625, 0.5, 0.5, 0.5312, 0.5, 0.5312, 0.5625, 0.5, 0.5625, 0.5312, 0.5, 0.5625, 0.5, 0.5625, 0.5625, 0.5312, 0.5625, 0.5, 0.6875, 0.5312, 0.6875, 0.5312, 0.75, 0.5, 0.75, 0.5, 0.625, 0.5312, 0.625, 0.5312, 0.6875, 0.5, 0.6875, 0.5312, 0.625, 0.5625, 0.625, 0.5625, 0.6875, 0.5312, 0.6875, 0.6875, 0.5625, 0.7188, 0.5625, 0.7188, 0.625, 0.6875, 0.625, 0.6875, 0.5, 0.7188, 0.5, 0.7188, 0.5625, 0.6875, 0.5625, 0.7188, 0.5, 0.75, 0.5, 0.75, 0.5625, 0.7188, 0.5625, 0.625, 0.5625, 0.6562, 0.5625, 0.6562, 0.625, 0.625, 0.625, 0.625, 0.5, 0.6562, 0.5, 0.6562, 0.5625, 0.625, 0.5625, 0.6562, 0.5, 0.6875, 0.5, 0.6875, 0.5625, 0.6562, 0.5625, 0.625, 0.6875, 0.6562, 0.6875, 0.6562, 0.75, 0.625, 0.75, 0.625, 0.625, 0.6562, 0.625, 0.6562, 0.6875, 0.625, 0.6875, 0.6562, 0.625, 0.6875, 0.625, 0.6875, 0.6875, 0.6562, 0.6875, 0.3125, 0.3125, 0.3438, 0.3125, 0.3438, 0.375, 0.3125, 0.375, 0.3125, 0.25, 0.3438, 0.25, 0.3438, 0.3125, 0.3125, 0.3125, 0.3438, 0.25, 0.375, 0.25, 0.375, 0.3125, 0.3438, 0.3125, 0.25, 0.3125, 0.2812, 0.3125, 0.2812, 0.375, 0.25, 0.375, 0.25, 0.25, 0.2812, 0.25, 0.2812, 0.3125, 0.25, 0.3125, 0.2812, 0.25, 0.3125, 0.25, 0.3125, 0.3125, 0.2812, 0.3125, 0.25, 0.4375, 0.2812, 0.4375, 0.2812, 0.5, 0.25, 0.5, 0.25, 0.375, 0.2812, 0.375, 0.2812, 0.4375, 0.25, 0.4375, 0.2812, 0.375, 0.3125, 0.375, 0.3125, 0.4375, 0.2812, 0.4375, 0.3125, 0.0625, 0.3438, 0.0625, 0.3438, 0.125, 0.3125, 0.125, 0.3125, 0.0, 0.3438, 0.0, 0.3438, 0.0625, 0.3125, 0.0625, 0.3438, 0.0, 0.375, 0.0, 0.375, 0.0625, 0.3438, 0.0625, 0.25, 0.0625, 0.2812, 0.0625, 0.2812, 0.125, 0.25, 0.125, 0.25, 0.0, 0.2812, 0.0, 0.2812, 0.0625, 0.25, 0.0625, 0.2812, 0.0, 0.3125, 0.0, 0.3125, 0.0625, 0.2812, 0.0625, 0.25, 0.1875, 0.2812, 0.1875, 0.2812, 0.25, 0.25, 0.25, 0.25, 0.125, 0.2812, 0.125, 0.2812, 0.1875, 0.25, 0.1875, 0.2812, 0.125, 0.3125, 0.125, 0.3125, 0.1875, 0.2812, 0.1875, 0.4375, 0.0625, 0.4688, 0.0625, 0.4688, 0.125, 0.4375, 0.125, 0.4375, 0.0, 0.4688, 0.0, 0.4688, 0.0625, 0.4375, 0.0625, 0.4688, 0.0, 0.5, 0.0, 0.5, 0.0625, 0.4688, 0.0625, 0.375, 0.0625, 0.4062, 0.0625, 0.4062, 0.125, 0.375, 0.125, 0.375, 0.0, 0.4062, 0.0, 0.4062, 0.0625, 0.375, 0.0625, 0.4062, 0.0, 0.4375, 0.0, 0.4375, 0.0625, 0.4062, 0.0625, 0.375, 0.1875, 0.4062, 0.1875, 0.4062, 0.25, 0.375, 0.25, 0.375, 0.125, 0.4062, 0.125, 0.4062, 0.1875, 0.375, 0.1875, 0.4062, 0.125, 0.4375, 0.125, 0.4375, 0.1875, 0.4062, 0.1875, 0.0625, 0.3125, 0.09375, 0.3125, 0.09375, 0.375, 0.0625, 0.375, 0.0625, 0.25, 0.09375, 0.25, 0.09375, 0.3125, 0.0625, 0.3125, 0.09375, 0.25, 0.125, 0.25, 0.125, 0.3125, 0.09375, 0.3125, 0.0, 0.3125, 0.03125, 0.3125, 0.03125, 0.375, 0.0, 0.375, 0.0, 0.25, 0.03125, 0.25, 0.03125, 0.3125, 0.0, 0.3125, 0.03125, 0.25, 0.0625, 0.25, 0.0625, 0.3125, 0.03125, 0.3125, 0.0, 0.4375, 0.03125, 0.4375, 0.03125, 0.5, 0.0, 0.5, 0.0, 0.375, 0.03125, 0.375, 0.03125, 0.4375, 0.0, 0.4375, 0.03125, 0.375, 0.0625, 0.375, 0.0625, 0.4375, 0.03125, 0.4375, 0.0625, 0.0625, 0.09375, 0.0625, 0.09375, 0.125, 0.0625, 0.125, 0.0625, 0.0, 0.09375, 0.0, 0.09375, 0.0625, 0.0625, 0.0625, 0.09375, 0.0, 0.125, 0.0, 0.125, 0.0625, 0.09375, 0.0625, 0.0, 0.0625, 0.03125, 0.0625, 0.03125, 0.125, 0.0, 0.125, 0.0, 0.0, 0.03125, 0.0, 0.03125, 0.0625, 0.0, 0.0625, 0.03125, 0.0, 0.0625, 0.0, 0.0625, 0.0625, 0.03125, 0.0625, 0.0, 0.1875, 0.03125, 0.1875, 0.03125, 0.25, 0.0, 0.25, 0.0, 0.125, 0.03125, 0.125, 0.03125, 0.1875, 0.0, 0.1875, 0.03125, 0.125, 0.0625, 0.125, 0.0625, 0.1875, 0.03125, 0.1875, 0.1875, 0.0625, 0.2188, 0.0625, 0.2188, 0.125, 0.1875, 0.125, 0.1875, 0.0, 0.2188, 0.0, 0.2188, 0.0625, 0.1875, 0.0625, 0.2188, 0.0, 0.25, 0.0, 0.25, 0.0625, 0.2188, 0.0625, 0.125, 0.0625, 0.1562, 0.0625, 0.1562, 0.125, 0.125, 0.125, 0.125, 0.0, 0.1562, 0.0, 0.1562, 0.0625, 0.125, 0.0625, 0.1562, 0.0, 0.1875, 0.0, 0.1875, 0.0625, 0.1562, 0.0625, 0.125, 0.1875, 0.1562, 0.1875, 0.1562, 0.25, 0.125, 0.25, 0.125, 0.125, 0.1562, 0.125, 0.1562, 0.1875, 0.125, 0.1875, 0.1562, 0.125, 0.1875, 0.125, 0.1875, 0.1875, 0.1562, 0.1875, 0.0625, 0.8125, 0.09375, 0.8125, 0.09375, 0.875, 0.0625, 0.875, 0.0625, 0.75, 0.09375, 0.75, 0.09375, 0.8125, 0.0625, 0.8125, 0.09375, 0.75, 0.125, 0.75, 0.125, 0.8125, 0.09375, 0.8125, 0.0, 0.8125, 0.03125, 0.8125, 0.03125, 0.875, 0.0, 0.875, 0.0, 0.75, 0.03125, 0.75, 0.03125, 0.8125, 0.0, 0.8125, 0.03125, 0.75, 0.0625, 0.75, 0.0625, 0.8125, 0.03125, 0.8125, 0.0, 0.9375, 0.03125, 0.9375, 0.03125, 1.0, 0.0, 1.0, 0.0, 0.875, 0.03125, 0.875, 0.03125, 0.9375, 0.0, 0.9375, 0.03125, 0.875, 0.0625, 0.875, 0.0625, 0.9375, 0.03125, 0.9375, 0.0625, 0.5625, 0.09375, 0.5625, 0.09375, 0.625, 0.0625, 0.625, 0.0625, 0.5, 0.09375, 0.5, 0.09375, 0.5625, 0.0625, 0.5625, 0.09375, 0.5, 0.125, 0.5, 0.125, 0.5625, 0.09375, 0.5625, 0.0, 0.5625, 0.03125, 0.5625, 0.03125, 0.625, 0.0, 0.625, 0.0, 0.5, 0.03125, 0.5, 0.03125, 0.5625, 0.0, 0.5625, 0.03125, 0.5, 0.0625, 0.5, 0.0625, 0.5625, 0.03125, 0.5625, 0.0, 0.6875, 0.03125, 0.6875, 0.03125, 0.75, 0.0, 0.75, 0.0, 0.625, 0.03125, 0.625, 0.03125, 0.6875, 0.0, 0.6875, 0.03125, 0.625, 0.0625, 0.625, 0.0625, 0.6875, 0.03125, 0.6875, 0.1875, 0.5625, 0.2188, 0.5625, 0.2188, 0.625, 0.1875, 0.625, 0.1875, 0.5, 0.2188, 0.5, 0.2188, 0.5625, 0.1875, 0.5625, 0.2188, 0.5, 0.25, 0.5, 0.25, 0.5625, 0.2188, 0.5625, 0.125, 0.5625, 0.1562, 0.5625, 0.1562, 0.625, 0.125, 0.625, 0.125, 0.5, 0.1562, 0.5, 0.1562, 0.5625, 0.125, 0.5625, 0.1562, 0.5, 0.1875, 0.5, 0.1875, 0.5625, 0.1562, 0.5625, 0.125, 0.6875, 0.1562, 0.6875, 0.1562, 0.75, 0.125, 0.75, 0.125, 0.625, 0.1562, 0.625, 0.1562, 0.6875, 0.125, 0.6875, 0.1562, 0.625, 0.1875, 0.625, 0.1875, 0.6875, 0.1562, 0.6875, 0.3125, 0.8125, 0.3438, 0.8125, 0.3438, 0.875, 0.3125, 0.875, 0.3125, 0.75, 0.3438, 0.75, 0.3438, 0.8125, 0.3125, 0.8125, 0.3438, 0.75, 0.375, 0.75, 0.375, 0.8125, 0.3438, 0.8125, 0.25, 0.8125, 0.2812, 0.8125, 0.2812, 0.875, 0.25, 0.875, 0.25, 0.75, 0.2812, 0.75, 0.2812, 0.8125, 0.25, 0.8125, 0.2812, 0.75, 0.3125, 0.75, 0.3125, 0.8125, 0.2812, 0.8125, 0.25, 0.9375, 0.2812, 0.9375, 0.2812, 1.0, 0.25, 1.0, 0.25, 0.875, 0.2812, 0.875, 0.2812, 0.9375, 0.25, 0.9375, 0.2812, 0.875, 0.3125, 0.875, 0.3125, 0.9375, 0.2812, 0.9375, 0.3125, 0.5625, 0.3438, 0.5625, 0.3438, 0.625, 0.3125, 0.625, 0.3125, 0.5, 0.3438, 0.5, 0.3438, 0.5625, 0.3125, 0.5625, 0.3438, 0.5, 0.375, 0.5, 0.375, 0.5625, 0.3438, 0.5625, 0.25, 0.5625, 0.2812, 0.5625, 0.2812, 0.625, 0.25, 0.625, 0.25, 0.5, 0.2812, 0.5, 0.2812, 0.5625, 0.25, 0.5625, 0.2812, 0.5, 0.3125, 0.5, 0.3125, 0.5625, 0.2812, 0.5625, 0.25, 0.6875, 0.2812, 0.6875, 0.2812, 0.75, 0.25, 0.75, 0.25, 0.625, 0.2812, 0.625, 0.2812, 0.6875, 0.25, 0.6875, 0.2812, 0.625, 0.3125, 0.625, 0.3125, 0.6875, 0.2812, 0.6875, 0.4375, 0.5625, 0.4688, 0.5625, 0.4688, 0.625, 0.4375, 0.625, 0.4375, 0.5, 0.4688, 0.5, 0.4688, 0.5625, 0.4375, 0.5625, 0.4688, 0.5, 0.5, 0.5, 0.5, 0.5625, 0.4688, 0.5625, 0.375, 0.5625, 0.4062, 0.5625, 0.4062, 0.625, 0.375, 0.625, 0.375, 0.5, 0.4062, 0.5, 0.4062, 0.5625, 0.375, 0.5625, 0.4062, 0.5, 0.4375, 0.5, 0.4375, 0.5625, 0.4062, 0.5625, 0.375, 0.6875, 0.4062, 0.6875, 0.4062, 0.75, 0.375, 0.75, 0.375, 0.625, 0.4062, 0.625, 0.4062, 0.6875, 0.375, 0.6875, 0.4062, 0.625, 0.4375, 0.625, 0.4375, 0.6875, 0.4062, 0.6875, 0.8125, 0.8125, 0.8438, 0.8125, 0.8438, 0.875, 0.8125, 0.875, 0.8125, 0.75, 0.8438, 0.75, 0.8438, 0.8125, 0.8125, 0.8125, 0.8438, 0.75, 0.875, 0.75, 0.875, 0.8125, 0.8438, 0.8125, 0.75, 0.8125, 0.7812, 0.8125, 0.7812, 0.875, 0.75, 0.875, 0.75, 0.75, 0.7812, 0.75, 0.7812, 0.8125, 0.75, 0.8125, 0.7812, 0.75, 0.8125, 0.75, 0.8125, 0.8125, 0.7812, 0.8125, 0.75, 0.9375, 0.7812, 0.9375, 0.7812, 1.0, 0.75, 1.0, 0.75, 0.875, 0.7812, 0.875, 0.7812, 0.9375, 0.75, 0.9375, 0.7812, 0.875, 0.8125, 0.875, 0.8125, 0.9375, 0.7812, 0.9375, 0.8125, 0.5625, 0.8438, 0.5625, 0.8438, 0.625, 0.8125, 0.625, 0.8125, 0.5, 0.8438, 0.5, 0.8438, 0.5625, 0.8125, 0.5625, 0.8438, 0.5, 0.875, 0.5, 0.875, 0.5625, 0.8438, 0.5625, 0.75, 0.5625, 0.7812, 0.5625, 0.7812, 0.625, 0.75, 0.625, 0.75, 0.5, 0.7812, 0.5, 0.7812, 0.5625, 0.75, 0.5625, 0.7812, 0.5, 0.8125, 0.5, 0.8125, 0.5625, 0.7812, 0.5625, 0.75, 0.6875, 0.7812, 0.6875, 0.7812, 0.75, 0.75, 0.75, 0.75, 0.625, 0.7812, 0.625, 0.7812, 0.6875, 0.75, 0.6875, 0.7812, 0.625, 0.8125, 0.625, 0.8125, 0.6875, 0.7812, 0.6875, 0.9375, 0.5625, 0.9688, 0.5625, 0.9688, 0.625, 0.9375, 0.625, 0.9375, 0.5, 0.9688, 0.5, 0.9688, 0.5625, 0.9375, 0.5625, 0.9688, 0.5, 1.0, 0.5, 1.0, 0.5625, 0.9688, 0.5625, 0.875, 0.5625, 0.9062, 0.5625, 0.9062, 0.625, 0.875, 0.625, 0.875, 0.5, 0.9062, 0.5, 0.9062, 0.5625, 0.875, 0.5625, 0.9062, 0.5, 0.9375, 0.5, 0.9375, 0.5625, 0.9062, 0.5625, 0.875, 0.6875, 0.9062, 0.6875, 0.9062, 0.75, 0.875, 0.75, 0.875, 0.625, 0.9062, 0.625, 0.9062, 0.6875, 0.875, 0.6875, 0.9062, 0.625, 0.9375, 0.625, 0.9375, 0.6875, 0.9062, 0.6875, 0.9375, 0.6875, 0.9688, 0.6875, 0.9688, 0.75, 0.9375, 0.75, 0.9375, 0.625, 0.9688, 0.625, 0.9688, 0.6875, 0.9375, 0.6875, 0.9688, 0.625, 1.0, 0.625, 1.0, 0.6875, 0.9688, 0.6875, 0.8125, 0.6875, 0.8438, 0.6875, 0.8438, 0.75, 0.8125, 0.75, 0.8125, 0.625, 0.8438, 0.625, 0.8438, 0.6875, 0.8125, 0.6875, 0.8438, 0.625, 0.875, 0.625, 0.875, 0.6875, 0.8438, 0.6875, 0.8125, 0.9375, 0.8438, 0.9375, 0.8438, 1.0, 0.8125, 1.0, 0.8125, 0.875, 0.8438, 0.875, 0.8438, 0.9375, 0.8125, 0.9375, 0.8438, 0.875, 0.875, 0.875, 0.875, 0.9375, 0.8438, 0.9375, 0.4375, 0.6875, 0.4688, 0.6875, 0.4688, 0.75, 0.4375, 0.75, 0.4375, 0.625, 0.4688, 0.625, 0.4688, 0.6875, 0.4375, 0.6875, 0.4688, 0.625, 0.5, 0.625, 0.5, 0.6875, 0.4688, 0.6875, 0.3125, 0.6875, 0.3438, 0.6875, 0.3438, 0.75, 0.3125, 0.75, 0.3125, 0.625, 0.3438, 0.625, 0.3438, 0.6875, 0.3125, 0.6875, 0.3438, 0.625, 0.375, 0.625, 0.375, 0.6875, 0.3438, 0.6875, 0.3125, 0.9375, 0.3438, 0.9375, 0.3438, 1.0, 0.3125, 1.0, 0.3125, 0.875, 0.3438, 0.875, 0.3438, 0.9375, 0.3125, 0.9375, 0.3438, 0.875, 0.375, 0.875, 0.375, 0.9375, 0.3438, 0.9375, 0.1875, 0.6875, 0.2188, 0.6875, 0.2188, 0.75, 0.1875, 0.75, 0.1875, 0.625, 0.2188, 0.625, 0.2188, 0.6875, 0.1875, 0.6875, 0.2188, 0.625, 0.25, 0.625, 0.25, 0.6875, 0.2188, 0.6875, 0.0625, 0.6875, 0.09375, 0.6875, 0.09375, 0.75, 0.0625, 0.75, 0.0625, 0.625, 0.09375, 0.625, 0.09375, 0.6875, 0.0625, 0.6875, 0.09375, 0.625, 0.125, 0.625, 0.125, 0.6875, 0.09375, 0.6875, 0.0625, 0.9375, 0.09375, 0.9375, 0.09375, 1.0, 0.0625, 1.0, 0.0625, 0.875, 0.09375, 0.875, 0.09375, 0.9375, 0.0625, 0.9375, 0.09375, 0.875, 0.125, 0.875, 0.125, 0.9375, 0.09375, 0.9375, 0.1875, 0.1875, 0.2188, 0.1875, 0.2188, 0.25, 0.1875, 0.25, 0.1875, 0.125, 0.2188, 0.125, 0.2188, 0.1875, 0.1875, 0.1875, 0.2188, 0.125, 0.25, 0.125, 0.25, 0.1875, 0.2188, 0.1875, 0.0625, 0.1875, 0.09375, 0.1875, 0.09375, 0.25, 0.0625, 0.25, 0.0625, 0.125, 0.09375, 0.125, 0.09375, 0.1875, 0.0625, 0.1875, 0.09375, 0.125, 0.125, 0.125, 0.125, 0.1875, 0.09375, 0.1875, 0.0625, 0.4375, 0.09375, 0.4375, 0.09375, 0.5, 0.0625, 0.5, 0.0625, 0.375, 0.09375, 0.375, 0.09375, 0.4375, 0.0625, 0.4375, 0.09375, 0.375, 0.125, 0.375, 0.125, 0.4375, 0.09375, 0.4375, 0.4375, 0.1875, 0.4688, 0.1875, 0.4688, 0.25, 0.4375, 0.25, 0.4375, 0.125, 0.4688, 0.125, 0.4688, 0.1875, 0.4375, 0.1875, 0.4688, 0.125, 0.5, 0.125, 0.5, 0.1875, 0.4688, 0.1875, 0.3125, 0.1875, 0.3438, 0.1875, 0.3438, 0.25, 0.3125, 0.25, 0.3125, 0.125, 0.3438, 0.125, 0.3438, 0.1875, 0.3125, 0.1875, 0.3438, 0.125, 0.375, 0.125, 0.375, 0.1875, 0.3438, 0.1875, 0.3125, 0.4375, 0.3438, 0.4375, 0.3438, 0.5, 0.3125, 0.5, 0.3125, 0.375, 0.3438, 0.375, 0.3438, 0.4375, 0.3125, 0.4375, 0.3438, 0.375, 0.375, 0.375, 0.375, 0.4375, 0.3438, 0.4375, 0.6875, 0.6875, 0.7188, 0.6875, 0.7188, 0.75, 0.6875, 0.75, 0.6875, 0.625, 0.7188, 0.625, 0.7188, 0.6875, 0.6875, 0.6875, 0.7188, 0.625, 0.75, 0.625, 0.75, 0.6875, 0.7188, 0.6875, 0.5625, 0.6875, 0.5938, 0.6875, 0.5938, 0.75, 0.5625, 0.75, 0.5625, 0.625, 0.5938, 0.625, 0.5938, 0.6875, 0.5625, 0.6875, 0.5938, 0.625, 0.625, 0.625, 0.625, 0.6875, 0.5938, 0.6875, 0.5625, 0.9375, 0.5938, 0.9375, 0.5938, 1.0, 0.5625, 1.0, 0.5625, 0.875, 0.5938, 0.875, 0.5938, 0.9375, 0.5625, 0.9375, 0.5938, 0.875, 0.625, 0.875, 0.625, 0.9375, 0.5938, 0.9375, 0.6875, 0.1875, 0.7188, 0.1875, 0.7188, 0.25, 0.6875, 0.25, 0.6875, 0.125, 0.7188, 0.125, 0.7188, 0.1875, 0.6875, 0.1875, 0.7188, 0.125, 0.75, 0.125, 0.75, 0.1875, 0.7188, 0.1875, 0.5625, 0.1875, 0.5938, 0.1875, 0.5938, 0.25, 0.5625, 0.25, 0.5625, 0.125, 0.5938, 0.125, 0.5938, 0.1875, 0.5625, 0.1875, 0.5938, 0.125, 0.625, 0.125, 0.625, 0.1875, 0.5938, 0.1875, 0.5625, 0.4375, 0.5938, 0.4375, 0.5938, 0.5, 0.5625, 0.5, 0.5625, 0.375, 0.5938, 0.375, 0.5938, 0.4375, 0.5625, 0.4375, 0.5938, 0.375, 0.625, 0.375, 0.625, 0.4375, 0.5938, 0.4375, 0.9375, 0.1875, 0.9688, 0.1875, 0.9688, 0.25, 0.9375, 0.25, 0.9375, 0.125, 0.9688, 0.125, 0.9688, 0.1875, 0.9375, 0.1875, 0.9688, 0.125, 1.0, 0.125, 1.0, 0.1875, 0.9688, 0.1875, 0.8125, 0.1875, 0.8438, 0.1875, 0.8438, 0.25, 0.8125, 0.25, 0.8125, 0.125, 0.8438, 0.125, 0.8438, 0.1875, 0.8125, 0.1875, 0.8438, 0.125, 0.875, 0.125, 0.875, 0.1875, 0.8438, 0.1875, 0.8125, 0.4375, 0.8438, 0.4375, 0.8438, 0.5, 0.8125, 0.5, 0.8125, 0.375, 0.8438, 0.375, 0.8438, 0.4375, 0.8125, 0.4375, 0.8438, 0.375, 0.875, 0.375, 0.875, 0.4375, 0.8438, 0.4375, 0.9375, 0.4375, 0.9688, 0.4375, 0.9688, 0.5, 0.9375, 0.5, 0.9375, 0.375, 0.9688, 0.375, 0.9688, 0.4375, 0.9375, 0.4375, 0.9688, 0.375, 1.0, 0.375, 1.0, 0.4375, 0.9688, 0.4375, 0.6875, 0.4375, 0.7188, 0.4375, 0.7188, 0.5, 0.6875, 0.5, 0.6875, 0.375, 0.7188, 0.375, 0.7188, 0.4375, 0.6875, 0.4375, 0.7188, 0.375, 0.75, 0.375, 0.75, 0.4375, 0.7188, 0.4375, 0.6875, 0.9375, 0.7188, 0.9375, 0.7188, 1.0, 0.6875, 1.0, 0.6875, 0.875, 0.7188, 0.875, 0.7188, 0.9375, 0.6875, 0.9375, 0.7188, 0.875, 0.75, 0.875, 0.75, 0.9375, 0.7188, 0.9375, 0.4375, 0.4375, 0.4688, 0.4375, 0.4688, 0.5, 0.4375, 0.5, 0.4375, 0.375, 0.4688, 0.375, 0.4688, 0.4375, 0.4375, 0.4375, 0.4688, 0.375, 0.5, 0.375, 0.5, 0.4375, 0.4688, 0.4375, 0.1875, 0.4375, 0.2188, 0.4375, 0.2188, 0.5, 0.1875, 0.5, 0.1875, 0.375, 0.2188, 0.375, 0.2188, 0.4375, 0.1875, 0.4375, 0.2188, 0.375, 0.25, 0.375, 0.25, 0.4375, 0.2188, 0.4375, 0.1875, 0.9375, 0.2188, 0.9375, 0.2188, 1.0, 0.1875, 1.0, 0.1875, 0.875, 0.2188, 0.875, 0.2188, 0.9375, 0.1875, 0.9375, 0.2188, 0.875, 0.25, 0.875, 0.25, 0.9375, 0.2188, 0.9375, 0.4375, 0.9375, 0.4688, 0.9375, 0.4688, 1.0, 0.4375, 1.0, 0.4375, 0.875, 0.4688, 0.875, 0.4688, 0.9375, 0.4375, 0.9375, 0.4688, 0.875, 0.5, 0.875, 0.5, 0.9375, 0.4688, 0.9375, 0.9375, 0.9375, 0.9688, 0.9375, 0.9688, 1.0, 0.9375, 1.0, 0.9375, 0.875, 0.9688, 0.875, 0.9688, 0.9375, 0.9375, 0.9375, 0.9688, 0.875, 1.0, 0.875, 1.0, 0.9375, 0.9688, 0.9375])
me_plane.materials.append(mat_flag_color)
me_plane.materials.append(None)
me_plane.materials.append(None)
me_plane.use_remesh_fix_poles = True
me_plane.use_remesh_preserve_attributes = False
me_plane.use_mirror_vertex_groups = False
me_plane.update()

# ---- objects
ob_field = bpy.data.objects.new('Field', None)
ob_light = bpy.data.objects.new('Light', light_light)
ob_camera = bpy.data.objects.new('Camera', cam_camera)
ob_cylinder = bpy.data.objects.new('Cylinder', me_cylinder)
ob_plane = bpy.data.objects.new('Plane', me_plane)

# ---- transforms, parenting, visibility, modifiers, constraints
ob_field.location = (-2.452, -0.784, 4.152)
ob_field.rotation_euler = (-1.313, 0.8064, -0.9434)
ob_field.empty_display_type = 'SINGLE_ARROW'
ob_field.lineart.crease_threshold = 0.0
ob_light.location = (3.072, -0.9481, 2.689)
ob_light.rotation_euler = (0.6503, 0.05522, 1.866)
ob_light.lock_rotations_4d = False
ob_light.empty_display_type = 'ARROWS'
ob_light.color = (0.0, 0.0, 0.0, 0.0)
ob_light.lineart.crease_threshold = 0.0
ob_camera.location = (7.359, -6.926, 4.958)
ob_camera.rotation_euler = (1.109, 0.0, 0.8149)
ob_camera.lock_rotations_4d = False
ob_camera.empty_display_type = 'ARROWS'
ob_camera.color = (0.0, 0.0, 0.0, 0.0)
ob_camera.display_type = 'WIRE'
ob_camera.lineart.crease_threshold = 0.0
ob_cylinder.location = (-0.02056, -0.006801, 1.307)
ob_cylinder.scale = (0.05717, 0.05717, 1.369)
ob_cylinder.lineart.crease_threshold = 0.0
ob_plane.location = (0.7124, 0.0, 5.736)
ob_plane.rotation_euler = (1.571, -0.0, 0.0)
ob_plane.scale = (0.6997, 0.6997, 0.6997)
ob_plane.lineart.crease_threshold = 0.0
ob_plane.material_slots[0].link = 'OBJECT'; ob_plane.material_slots[0].material = mat_flag_color
ob_plane.material_slots[1].link = 'OBJECT'; ob_plane.material_slots[1].material = mat_stripes
ob_plane.material_slots[2].link = 'OBJECT'; ob_plane.material_slots[2].material = mat_material_001
_vg = ob_plane.vertex_groups.new(name='FlagGroup')
_vg = ob_plane.vertex_groups.new(name='Stripes')
_vg = ob_plane.vertex_groups.new(name='Background')
_vg = ob_plane.vertex_groups.new(name='Symbol')
_m = ob_plane.modifiers.new('Cloth', 'CLOTH')

# ---- collection membership
scene.collection.objects.link(ob_field)
col_collection.objects.link(ob_light)
col_collection.objects.link(ob_camera)
col_collection.objects.link(ob_cylinder)
col_collection.objects.link(ob_plane)

# ---- scene / render settings (as saved in the file)
scene.camera = ob_camera
scene.frame_start = 1; scene.frame_end = 600; scene.frame_set(0)
scene.render.engine = 'BLENDER_EEVEE_NEXT'
scene.cycles.use_denoising = False
scene.cycles.samples = 128
scene.cycles.sampling_pattern = 'TABULATED_SOBOL'
scene.cycles.use_adaptive_sampling = False
scene.cycles.use_light_tree = False
scene.view_settings.view_transform = 'Filmic'
bpy.context.view_layer.update()
